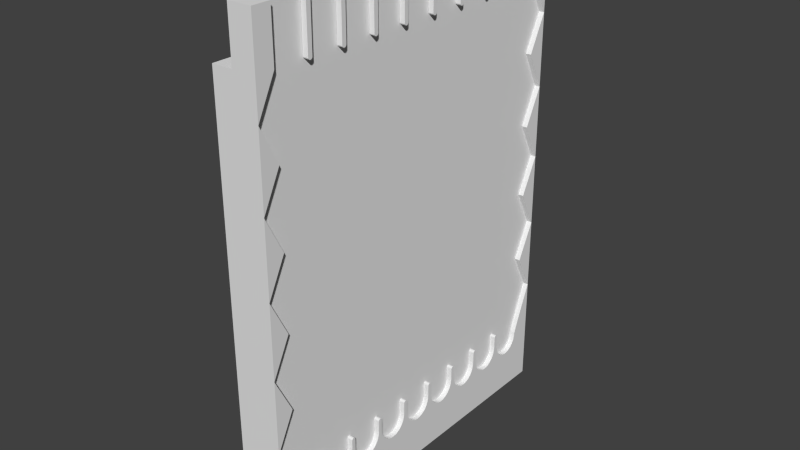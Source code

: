 # Source: PlinkoSansPegs.blend  (saved by Blender 2.73.0; exported with 4.5.12 LTS)
import bpy
from mathutils import Matrix  # noqa: F401  (used for matrix-valued properties, if any)

bpy.ops.wm.read_factory_settings(use_empty=True)
scene = bpy.context.scene
scene.name = 'Scene'

# ---- collections
col_collection_1 = bpy.data.collections.new('Collection 1'); scene.collection.children.link(col_collection_1)

# ---- world
world_world = bpy.data.worlds.new('World'); scene.world = world_world
world_world.color = (0.05088, 0.05088, 0.05088)
world_world.use_sun_shadow = False
world_world.sun_shadow_jitter_overblur = 0.0
world_world.cycles.sampling_method = 'MANUAL'
world_world.cycles.sample_map_resolution = 256

# ---- meshes
me_cube_001 = bpy.data.meshes.new('Cube.001')
me_cube_001.from_pydata([(-1.017, 20.0, -18.33), (0.9826, 20.0, -18.33), (0.9826, 20.0, -22.0), (-1.017, 20.0, -22.0), (-1.017, 20.0, -22.0), (-1.017, 20.0, -14.67), (0.9826, 20.0, -14.67), (1.583, 20.0, -18.33), (1.583, 20.0, -22.0), (-1.017, 18.0, -22.0), (0.9826, 18.0, -22.0), (-1.017, 20.0, -18.33), (-1.017, 18.0, -22.0), (-1.017, 20.0, -11.0), (0.9826, 20.0, -11.0), (1.583, 20.0, -14.67), (1.583, 18.0, -22.0), (1.583, 18.0, -18.33), (-1.017, 16.0, -22.0), (0.9826, 16.0, -22.0), (-1.017, 20.0, -22.0), (-1.017, 18.0, -22.0), (-1.017, 20.0, -14.67), (-1.017, 20.0, -7.333), (0.9826, 20.0, -7.333), (1.583, 20.0, -11.0), (1.583, 18.31, -14.67), (1.583, 16.0, -22.0), (1.583, 16.0, -18.33), (-1.017, 14.0, -22.0), (0.9826, 14.0, -22.0), (-1.017, 16.0, -22.0), (-1.017, 20.0, -18.33), (-1.017, 16.0, -22.0), (-1.017, 20.0, -11.0), (-1.017, 20.0, -3.667), (0.9826, 20.0, -3.667), (1.583, 20.0, -7.333), (0.9826, 18.0, -7.333), (1.583, 18.0, -7.333), (0.9826, 18.31, -14.67), (1.583, 17.77, -16.02), (1.583, 17.73, -16.37), (1.583, 17.63, -16.71), (1.583, 17.47, -17.02), (1.583, 17.25, -17.29), (1.583, 16.98, -17.52), (1.583, 16.68, -17.68), (1.583, 16.34, -17.79), (1.583, 16.0, -17.82), (1.583, 14.0, -22.0), (1.583, 14.0, -18.33), (-1.017, 12.0, -22.0), (0.9826, 12.0, -22.0), (-1.017, 14.0, -22.0), (-3.277, 20.0, -22.0), (-3.277, 20.0, -18.33), (-3.277, 18.0, -22.0), (-3.277, 16.0, -22.0), (-1.017, 20.0, -14.67), (-1.017, 20.0, -7.333), (-1.017, 20.0, -2.402e-07), (0.9826, 20.0, -2.402e-07), (1.583, 20.0, -3.667), (0.9826, 18.0, -11.0), (0.9826, 16.0, -14.67), (1.583, 14.23, -14.89), (1.583, 14.0, -14.89), (1.583, 15.66, -17.79), (1.583, 15.32, -17.68), (1.583, 15.02, -17.52), (1.583, 14.75, -17.29), (1.583, 14.53, -17.02), (1.583, 14.37, -16.71), (1.583, 14.27, -16.37), (1.583, 14.23, -16.02), (1.583, 12.0, -22.0), (1.583, 12.0, -18.33), (-1.017, 10.0, -22.0), (0.9826, 10.0, -22.0), (-1.017, 12.0, -22.0), (-1.017, 14.0, -22.0), (-3.277, 20.0, -14.67), (-3.277, 18.0, -18.33), (-3.277, 14.0, -22.0), (-3.277, 16.0, -18.33), (-1.017, 20.0, -11.0), (-1.017, 20.0, -3.667), (-1.017, 20.0, 3.667), (0.9826, 20.0, 3.667), (1.583, 20.0, -2.402e-07), (0.9826, 18.0, -2.402e-07), (1.583, 18.0, -2.402e-07), (0.9826, 18.0, -3.667), (0.9826, 16.0, -7.333), (0.9826, 16.0, -11.0), (0.9826, 14.23, -14.89), (1.583, 13.77, -14.89), (1.583, 13.77, -16.02), (1.583, 13.73, -16.37), (1.583, 13.63, -16.71), (1.583, 13.47, -17.02), (1.583, 13.25, -17.29), (1.583, 12.98, -17.52), (1.583, 12.68, -17.68), (1.583, 12.34, -17.79), (1.583, 12.0, -17.82), (1.583, 10.0, -22.0), (1.583, 10.0, -18.33), (-1.017, 8.0, -22.0), (0.9826, 8.0, -22.0), (-1.017, 10.0, -22.0), (-1.017, 12.0, -22.0), (-3.277, 20.0, -11.0), (-3.277, 18.0, -14.67), (-3.277, 12.0, -22.0), (-3.277, 14.0, -18.33), (-3.277, 16.0, -14.67), (-1.017, 20.0, -7.333), (-1.017, 20.0, -2.402e-07), (-1.017, 20.0, 7.333), (0.9826, 20.0, 7.333), (1.583, 20.0, 3.667), (0.9826, 16.0, -3.667), (0.9826, 14.0, -7.333), (0.9826, 14.0, -11.0), (0.9826, 12.0, -14.67), (0.9826, 13.77, -14.89), (1.583, 10.23, -14.89), (1.583, 10.0, -14.89), (1.583, 11.66, -17.79), (1.583, 11.32, -17.68), (1.583, 11.02, -17.52), (1.583, 10.75, -17.29), (1.583, 10.53, -17.02), (1.583, 10.37, -16.71), (1.583, 10.27, -16.37), (1.583, 10.23, -16.02), (1.583, 8.0, -22.0), (1.583, 8.0, -18.33), (-1.017, 6.0, -22.0), (0.9826, 6.0, -22.0), (-1.017, 8.0, -22.0), (-1.017, 10.0, -22.0), (-3.277, 20.0, -7.333), (-3.277, 18.0, -11.0), (-3.277, 10.0, -22.0), (-3.277, 12.0, -18.33), (-3.277, 14.0, -14.67), (-3.277, 16.0, -11.0), (-1.017, 20.0, -3.667), (-1.017, 20.0, 3.667), (-1.017, 20.0, 11.0), (0.9826, 20.0, 11.0), (1.583, 20.0, 7.333), (0.9826, 18.0, 7.333), (1.583, 18.0, 7.333), (0.9826, 18.0, 3.667), (0.9826, 16.0, -2.402e-07), (0.9826, 14.0, -3.667), (0.9826, 12.0, -7.333), (0.9826, 12.0, -11.0), (0.9826, 10.23, -14.89), (1.583, 9.766, -14.89), (1.583, 9.766, -16.02), (1.583, 9.732, -16.37), (1.583, 9.632, -16.71), (1.583, 9.469, -17.02), (1.583, 9.249, -17.29), (1.583, 8.981, -17.52), (1.583, 8.676, -17.68), (1.583, 8.345, -17.79), (1.583, 8.0, -17.82), (1.583, 6.0, -22.0), (1.583, 6.0, -18.33), (-1.017, 4.0, -22.0), (0.9826, 4.0, -22.0), (-1.017, 6.0, -22.0), (-1.017, 8.0, -22.0), (-3.277, 20.0, -3.667), (-3.277, 18.0, -7.333), (-3.277, 8.0, -22.0), (-3.277, 10.0, -18.33), (-3.277, 12.0, -14.67), (-3.277, 14.0, -11.0), (-3.277, 16.0, -7.333), (-1.017, 20.0, -2.402e-07), (-1.017, 20.0, 7.333), (-1.017, 20.0, 14.67), (0.9826, 20.0, 14.67), (1.583, 20.0, 11.0), (0.9826, 16.0, 3.667), (0.9826, 14.0, -2.402e-07), (0.9826, 12.0, -3.667), (0.9826, 10.0, -7.333), (0.9826, 10.0, -11.0), (0.9826, 8.0, -14.67), (0.9826, 9.766, -14.89), (1.583, 6.234, -14.89), (1.583, 6.0, -14.89), (1.583, 7.655, -17.79), (1.583, 7.324, -17.68), (1.583, 7.019, -17.52), (1.583, 6.751, -17.29), (1.583, 6.531, -17.02), (1.583, 6.368, -16.71), (1.583, 6.268, -16.37), (1.583, 6.234, -16.02), (1.583, 4.0, -22.0), (1.583, 4.0, -18.33), (-1.017, 2.0, -22.0), (0.9826, 2.0, -22.0), (-1.017, 4.0, -22.0), (-1.017, 6.0, -22.0), (-3.277, 20.0, -2.402e-07), (-3.277, 18.0, -3.667), (-3.277, 6.0, -22.0), (-3.277, 8.0, -18.33), (-3.277, 10.0, -14.67), (-3.277, 12.0, -11.0), (-3.277, 14.0, -7.333), (-3.277, 16.0, -3.667), (-1.017, 20.0, 3.667), (-1.017, 20.0, 11.0), (-1.017, 20.0, 18.33), (0.9826, 20.0, 18.33), (1.583, 20.0, 14.67), (0.9826, 18.0, 14.67), (1.583, 18.0, 14.67), (0.9826, 18.0, 11.0), (0.9826, 16.0, 7.333), (0.9826, 14.0, 3.667), (0.9826, 12.0, -2.402e-07), (0.9826, 10.0, -3.667), (0.9826, 8.0, -7.333), (0.9826, 8.0, -11.0), (0.9826, 6.234, -14.89), (1.583, 5.766, -14.89), (1.583, 5.766, -16.02), (1.583, 5.732, -16.37), (1.583, 5.632, -16.71), (1.583, 5.469, -17.02), (1.583, 5.249, -17.29), (1.583, 4.981, -17.52), (1.583, 4.676, -17.68), (1.583, 4.345, -17.79), (1.583, 4.0, -17.82), (1.583, 2.0, -22.0), (1.583, 2.0, -18.33), (-1.017, -1.286e-06, -22.0), (0.9826, 1.098e-06, -22.0), (-1.017, 2.0, -22.0), (-1.017, 4.0, -22.0), (-3.277, 20.0, 3.667), (-3.277, 18.0, -2.402e-07), (-3.277, 4.0, -22.0), (-3.277, 6.0, -18.33), (-3.277, 8.0, -14.67), (-3.277, 10.0, -11.0), (-3.277, 12.0, -7.333), (-3.277, 14.0, -3.667), (-3.277, 16.0, -2.402e-07), (-1.017, 20.0, 7.333), (-1.017, 20.0, 14.67), (-1.017, 20.0, 22.0), (0.9826, 20.0, 22.0), (1.583, 20.0, 18.33), (0.9826, 16.0, 11.0), (0.9826, 14.0, 7.333), (0.9826, 12.0, 3.667), (0.9826, 10.0, -2.402e-07), (0.9826, 8.0, -3.667), (0.9826, 6.0, -7.333), (0.9826, 6.0, -11.0), (0.9826, 4.0, -14.67), (0.9826, 5.766, -14.89), (1.583, 2.234, -14.89), (1.583, 2.0, -14.89), (1.583, 4.0, -17.82), (1.583, 3.655, -17.79), (1.583, 3.324, -17.68), (1.583, 3.019, -17.52), (1.583, 2.751, -17.29), (1.583, 2.531, -17.02), (1.583, 2.368, -16.71), (1.583, 2.268, -16.37), (1.583, 2.234, -16.02), (1.583, 1.098e-06, -22.0), (1.583, 8.99e-07, -18.33), (-1.017, -2.0, -22.0), (0.9826, -2.0, -22.0), (-1.017, -1.286e-06, -22.0), (-1.017, 2.0, -22.0), (-3.277, 20.0, 7.333), (-3.277, 18.0, 3.667), (-3.277, 2.0, -22.0), (-3.277, 4.0, -18.33), (-3.277, 6.0, -14.67), (-3.277, 8.0, -11.0), (-3.277, 10.0, -7.333), (-3.277, 12.0, -3.667), (-3.277, 14.0, -2.402e-07), (-3.277, 16.0, 3.667), (-1.017, 20.0, 11.0), (-1.017, 20.0, 18.33), (-1.017, 20.0, 27.01), (0.9826, 20.0, 27.01), (1.583, 20.0, 22.0), (0.9826, 18.0, 22.0), (1.583, 18.0, 22.0), (0.9826, 18.0, 18.33), (0.9826, 16.0, 14.67), (0.9826, 14.0, 11.0), (0.9826, 12.0, 7.333), (0.9826, 10.0, 3.667), (0.9826, 8.0, -2.402e-07), (0.9826, 6.0, -3.667), (0.9826, 4.0, -7.333), (0.9826, 4.0, -11.0), (0.9826, 2.234, -14.89), (1.583, 1.766, -14.89), (1.583, 1.766, -16.02), (1.583, 1.732, -16.37), (1.583, 1.632, -16.71), (1.583, 1.469, -17.02), (1.583, 1.249, -17.29), (1.583, 0.9813, -17.52), (1.583, 0.6759, -17.68), (1.583, 0.3446, -17.79), (1.583, 8.712e-07, -17.82), (1.583, -2.0, -22.0), (1.583, -2.0, -18.33), (-1.017, -4.0, -22.0), (0.9826, -4.0, -22.0), (-1.017, -2.0, -22.0), (-1.017, -1.286e-06, -22.0), (-3.277, 20.0, 11.0), (-3.277, 18.0, 7.333), (-3.277, -1.286e-06, -22.0), (-3.277, 2.0, -18.33), (-3.277, 4.0, -14.67), (-3.277, 6.0, -11.0), (-3.277, 8.0, -7.333), (-3.277, 10.0, -3.667), (-3.277, 12.0, -2.402e-07), (-3.277, 14.0, 3.667), (-3.277, 16.0, 7.333), (-1.017, 20.0, 14.67), (-1.017, 20.0, 22.0), (1.583, 20.0, 27.01), (-1.017, 18.0, 22.0), (-1.017, 18.0, 27.01), (0.9826, 18.0, 27.01), (1.583, 18.0, 27.01), (0.9826, 16.0, 18.33), (0.9826, 14.0, 14.67), (0.9826, 12.0, 11.0), (0.9826, 10.0, 7.333), (0.9826, 8.0, 3.667), (0.9826, 6.0, -2.402e-07), (0.9826, 4.0, -3.667), (0.9826, 2.0, -7.333), (0.9826, 2.0, -11.0), (0.9826, 7.004e-07, -14.67), (0.9826, 1.766, -14.89), (1.583, -1.766, -14.89), (1.583, -2.0, -14.89), (1.583, 0.0, -17.82), (1.583, -0.3446, -17.79), (1.583, -0.6759, -17.68), (1.583, -0.9813, -17.52), (1.583, -1.249, -17.29), (1.583, -1.469, -17.02), (1.583, -1.632, -16.71), (1.583, -1.732, -16.37), (1.583, -1.766, -16.02), (1.583, -4.0, -22.0), (1.583, -4.0, -18.33), (-1.017, -6.0, -22.0), (0.9826, -6.0, -22.0), (-1.017, -4.0, -22.0), (-1.017, -2.0, -22.0), (-3.277, 20.0, 14.67), (-3.277, 18.0, 11.0), (-3.277, -2.0, -22.0), (-3.277, -1.088e-06, -18.33), (-3.277, 2.0, -14.67), (-3.277, 4.0, -11.0), (-3.277, 6.0, -7.333), (-3.277, 8.0, -3.667), (-3.277, 10.0, -2.402e-07), (-3.277, 12.0, 3.667), (-3.277, 14.0, 7.333), (-3.277, 16.0, 11.0), (-1.017, 20.0, 18.33), (-1.017, 16.0, 22.0), (-1.017, 16.0, 27.01), (0.9826, 16.0, 27.01), (0.9826, 16.0, 22.0), (0.9826, 14.0, 18.33), (0.9826, 12.0, 14.67), (0.9826, 10.0, 11.0), (0.9826, 8.0, 7.333), (0.9826, 6.0, 3.667), (0.9826, 4.0, -2.402e-07), (0.9826, 2.0, -3.667), (0.9826, 3.03e-07, -7.333), (0.9826, 5.017e-07, -11.0), (0.9826, -1.766, -14.89), (1.583, -2.234, -14.89), (1.583, -2.234, -16.02), (1.583, -2.268, -16.37), (1.583, -2.368, -16.71), (1.583, -2.531, -17.02), (1.583, -2.751, -17.29), (1.583, -3.019, -17.52), (1.583, -3.324, -17.68), (1.583, -3.655, -17.79), (1.583, -4.0, -17.82), (1.583, -6.0, -22.0), (1.583, -6.0, -18.33), (-1.017, -8.0, -22.0), (0.9826, -8.0, -22.0), (-1.017, -6.0, -22.0), (-1.017, -4.0, -22.0), (-3.277, 20.0, 18.33), (-3.277, 18.0, 14.67), (-3.277, -4.0, -22.0), (-3.277, -2.0, -18.33), (-3.277, -8.891e-07, -14.67), (-3.277, 2.0, -11.0), (-3.277, 4.0, -7.333), (-3.277, 6.0, -3.667), (-3.277, 8.0, -2.402e-07), (-3.277, 10.0, 3.667), (-3.277, 12.0, 7.333), (-3.277, 14.0, 11.0), (-3.277, 16.0, 14.67), (-1.017, 18.0, 22.0), (-1.017, 20.0, 22.0), (-1.017, 14.0, 22.0), (-1.017, 14.0, 27.01), (0.9826, 14.0, 27.01), (0.9826, 14.0, 22.0), (0.9826, 12.0, 18.33), (0.9826, 10.0, 14.67), (0.9826, 8.0, 11.0), (0.9826, 6.0, 7.333), (0.9826, 4.0, 3.667), (0.9826, 2.0, -2.402e-07), (0.9826, 1.043e-07, -3.667), (0.9826, -2.0, -7.333), (0.9826, -2.0, -11.0), (0.9826, -4.0, -14.67), (0.9826, -2.234, -14.89), (1.583, -5.766, -14.89), (1.583, -6.0, -14.89), (1.583, -4.0, -17.82), (1.583, -4.345, -17.79), (1.583, -4.676, -17.68), (1.583, -4.981, -17.52), (1.583, -5.249, -17.29), (1.583, -5.469, -17.02), (1.583, -5.632, -16.71), (1.583, -5.732, -16.37), (1.583, -5.766, -16.02), (1.583, -8.0, -22.0), (1.583, -8.0, -18.33), (-1.017, -10.0, -22.0), (0.9826, -10.0, -22.0), (-1.017, -8.0, -22.0), (-1.017, -6.0, -22.0), (-3.277, 20.0, 22.0), (-3.277, 18.0, 18.33), (-3.277, -6.0, -22.0), (-3.277, -4.0, -18.33), (-3.277, -2.0, -14.67), (-3.277, -6.904e-07, -11.0), (-3.277, 2.0, -7.333), (-3.277, 4.0, -3.667), (-3.277, 6.0, -2.402e-07), (-3.277, 8.0, 3.667), (-3.277, 10.0, 7.333), (-3.277, 12.0, 11.0), (-3.277, 14.0, 14.67), (-3.277, 16.0, 18.33), (-1.017, 16.0, 22.0), (-1.017, 12.0, 22.0), (-1.017, 12.0, 27.01), (0.9826, 12.0, 27.01), (0.9826, 12.0, 22.0), (0.9826, 10.0, 18.33), (0.9826, 8.0, 14.67), (0.9826, 6.0, 11.0), (0.9826, 4.0, 7.333), (0.9826, 2.0, 3.667), (0.9826, -9.437e-08, -2.402e-07), (0.9826, -2.0, -3.667), (0.9826, -4.0, -7.333), (0.9826, -4.0, -11.0), (0.9826, -5.766, -14.89), (1.583, -6.234, -14.89), (1.583, -6.234, -16.02), (1.583, -6.268, -16.37), (1.583, -6.368, -16.71), (1.583, -6.531, -17.02), (1.583, -6.751, -17.29), (1.583, -7.019, -17.52), (1.583, -7.324, -17.68), (1.583, -7.655, -17.79), (1.583, -8.0, -17.82), (1.583, -10.0, -22.0), (1.583, -10.0, -18.33), (-1.017, -12.0, -22.0), (0.9826, -12.0, -22.0), (-1.017, -10.0, -22.0), (-1.017, -8.0, -22.0), (-1.017, 18.0, 22.0), (-3.277, 18.0, 22.0), (-3.277, -8.0, -22.0), (-3.277, -6.0, -18.33), (-3.277, -4.0, -14.67), (-3.277, -2.0, -11.0), (-3.277, -4.917e-07, -7.333), (-3.277, 2.0, -3.667), (-3.277, 4.0, -2.402e-07), (-3.277, 6.0, 3.667), (-3.277, 8.0, 7.333), (-3.277, 10.0, 11.0), (-3.277, 12.0, 14.67), (-3.277, 14.0, 18.33), (-3.277, 16.0, 22.0), (-1.017, 14.0, 22.0), (-1.017, 10.0, 22.0), (-1.017, 10.0, 27.01), (0.9826, 10.0, 27.01), (0.9826, 10.0, 22.0), (0.9826, 8.0, 18.33), (0.9826, 6.0, 14.67), (0.9826, 4.0, 11.0), (0.9826, 2.0, 7.333), (0.9826, -2.931e-07, 3.667), (0.9826, -2.0, -2.402e-07), (0.9826, -4.0, -3.667), (0.9826, -6.0, -7.333), (0.9826, -6.0, -11.0), (0.9826, -8.0, -14.67), (0.9826, -6.234, -14.89), (1.583, -9.766, -14.89), (1.583, -10.0, -14.89), (1.583, -8.0, -17.82), (1.583, -8.345, -17.79), (1.583, -8.676, -17.68), (1.583, -8.981, -17.52), (1.583, -9.249, -17.29), (1.583, -9.469, -17.02), (1.583, -9.632, -16.71), (1.583, -9.732, -16.37), (1.583, -9.766, -16.02), (1.583, -12.0, -22.0), (1.583, -12.0, -18.33), (-1.017, -14.0, -22.0), (0.9826, -14.0, -22.0), (-1.017, -12.0, -22.0), (-1.017, -10.0, -22.0), (-1.017, 16.0, 22.0), (-3.277, -10.0, -22.0), (-3.277, -8.0, -18.33), (-3.277, -6.0, -14.67), (-3.277, -4.0, -11.0), (-3.277, -2.0, -7.333), (-3.277, -2.931e-07, -3.667), (-3.277, 2.0, -2.402e-07), (-3.277, 4.0, 3.667), (-3.277, 6.0, 7.333), (-3.277, 8.0, 11.0), (-3.277, 10.0, 14.67), (-3.277, 12.0, 18.33), (-3.277, 14.0, 22.0), (-1.017, 12.0, 22.0), (-1.017, 8.0, 22.0), (-1.017, 8.0, 27.01), (0.9826, 8.0, 27.01), (0.9826, 8.0, 22.0), (0.9826, 6.0, 18.33), (0.9826, 4.0, 14.67), (0.9826, 2.0, 11.0), (0.9826, -4.917e-07, 7.333), (0.9826, -2.0, 3.667), (0.9826, -4.0, -2.402e-07), (0.9826, -6.0, -3.667), (0.9826, -8.0, -7.333), (0.9826, -8.0, -11.0), (0.9826, -9.766, -14.89), (1.583, -10.23, -14.89), (1.583, -10.23, -16.02), (1.583, -10.27, -16.37), (1.583, -10.37, -16.71), (1.583, -10.53, -17.02), (1.583, -10.75, -17.29), (1.583, -11.02, -17.52), (1.583, -11.32, -17.68), (1.583, -11.66, -17.79), (1.583, -12.0, -17.82), (1.583, -14.0, -22.0), (1.583, -14.0, -18.33), (-1.017, -16.0, -22.0), (0.9826, -16.0, -22.0), (-1.017, -14.0, -22.0), (-1.017, -12.0, -22.0), (-1.017, 14.0, 22.0), (-3.277, -12.0, -22.0), (-3.277, -10.0, -18.33), (-3.277, -8.0, -14.67), (-3.277, -6.0, -11.0), (-3.277, -4.0, -7.333), (-3.277, -2.0, -3.667), (-3.277, -9.437e-08, -2.402e-07), (-3.277, 2.0, 3.667), (-3.277, 4.0, 7.333), (-3.277, 6.0, 11.0), (-3.277, 8.0, 14.67), (-3.277, 10.0, 18.33), (-3.277, 12.0, 22.0), (-1.017, 10.0, 22.0), (-1.017, 6.0, 22.0), (-1.017, 6.0, 27.01), (0.9826, 6.0, 27.01), (0.9826, 6.0, 22.0), (0.9826, 4.0, 18.33), (0.9826, 2.0, 14.67), (0.9826, -6.904e-07, 11.0), (0.9826, -2.0, 7.333), (0.9826, -4.0, 3.667), (0.9826, -6.0, -2.402e-07), (0.9826, -8.0, -3.667), (0.9826, -10.0, -7.333), (0.9826, -10.0, -11.0), (0.9826, -12.0, -14.67), (0.9826, -10.23, -14.89), (1.583, -13.77, -14.89), (1.583, -14.0, -14.89), (1.583, -12.0, -17.82), (1.583, -12.34, -17.79), (1.583, -12.68, -17.68), (1.583, -12.98, -17.52), (1.583, -13.25, -17.29), (1.583, -13.47, -17.02), (1.583, -13.63, -16.71), (1.583, -13.73, -16.37), (1.583, -13.77, -16.02), (1.583, -16.0, -22.0), (1.583, -16.0, -18.33), (-1.017, -18.0, -22.0), (0.9826, -18.0, -22.0), (-1.017, -16.0, -22.0), (-1.017, -14.0, -22.0), (-1.017, 12.0, 22.0), (-3.277, -14.0, -22.0), (-3.277, -12.0, -18.33), (-3.277, -10.0, -14.67), (-3.277, -8.0, -11.0), (-3.277, -6.0, -7.333), (-3.277, -4.0, -3.667), (-3.277, -2.0, -2.402e-07), (-3.277, 1.043e-07, 3.667), (-3.277, 2.0, 7.333), (-3.277, 4.0, 11.0), (-3.277, 6.0, 14.67), (-3.277, 8.0, 18.33), (-3.277, 10.0, 22.0), (-1.017, 8.0, 22.0), (-1.017, 4.0, 22.0), (-1.017, 4.0, 27.01), (0.9826, 4.0, 27.01), (0.9826, 4.0, 22.0), (0.9826, 2.0, 18.33), (0.9826, -8.891e-07, 14.67), (0.9826, -2.0, 11.0), (0.9826, -4.0, 7.333), (0.9826, -6.0, 3.667), (0.9826, -8.0, -2.402e-07), (0.9826, -10.0, -3.667), (0.9826, -12.0, -7.333), (0.9826, -12.0, -11.0), (0.9826, -13.77, -14.89), (1.583, -14.23, -14.89), (1.583, -14.23, -16.02), (1.583, -14.27, -16.37), (1.583, -14.37, -16.71), (1.583, -14.53, -17.02), (1.583, -14.75, -17.29), (1.583, -15.02, -17.52), (1.583, -15.32, -17.68), (1.583, -15.66, -17.79), (1.583, -16.0, -17.82), (1.583, -18.0, -22.0), (1.583, -18.0, -18.33), (-1.017, -20.0, -22.0), (0.9826, -20.0, -22.0), (-1.017, -18.0, -22.0), (-1.017, -16.0, -22.0), (-1.017, 10.0, 22.0), (-3.277, -16.0, -22.0), (-3.277, -14.0, -18.33), (-3.277, -12.0, -14.67), (-3.277, -10.0, -11.0), (-3.277, -8.0, -7.333), (-3.277, -6.0, -3.667), (-3.277, -4.0, -2.402e-07), (-3.277, -2.0, 3.667), (-3.277, 3.03e-07, 7.333), (-3.277, 2.0, 11.0), (-3.277, 4.0, 14.67), (-3.277, 6.0, 18.33), (-3.277, 8.0, 22.0), (-1.017, 6.0, 22.0), (-1.017, 2.0, 22.0), (-1.017, 2.0, 27.01), (0.9826, 2.0, 27.01), (0.9826, 2.0, 22.0), (0.9826, -1.088e-06, 18.33), (0.9826, -2.0, 14.67), (0.9826, -4.0, 11.0), (0.9826, -6.0, 7.333), (0.9826, -8.0, 3.667), (0.9826, -10.0, -2.402e-07), (0.9826, -12.0, -3.667), (0.9826, -14.0, -7.333), (0.9826, -14.0, -11.0), (0.9826, -16.0, -14.67), (0.9826, -14.23, -14.88), (1.583, -18.31, -14.67), (1.583, -16.34, -17.79), (1.583, -16.68, -17.68), (1.583, -16.98, -17.52), (1.583, -17.25, -17.29), (1.583, -17.47, -17.02), (1.583, -17.63, -16.71), (1.583, -17.73, -16.37), (1.583, -17.77, -16.02), (1.583, -20.0, -22.0), (1.583, -20.0, -18.33), (0.9826, -20.0, -18.33), (-1.017, -20.0, -18.33), (-1.017, -20.0, -22.0), (-1.017, -18.0, -22.0), (-1.017, 8.0, 22.0), (-3.277, -18.0, -22.0), (-3.277, -16.0, -18.33), (-3.277, -14.0, -14.67), (-3.277, -12.0, -11.0), (-3.277, -10.0, -7.333), (-3.277, -8.0, -3.667), (-3.277, -6.0, -2.402e-07), (-3.277, -4.0, 3.667), (-3.277, -2.0, 7.333), (-3.277, 5.017e-07, 11.0), (-3.277, 2.0, 14.67), (-3.277, 4.0, 18.33), (-3.277, 6.0, 22.0), (-1.017, 4.0, 22.0), (-1.017, 1.098e-06, 22.0), (-1.017, 1.098e-06, 27.01), (0.9826, -1.286e-06, 27.01), (0.9826, -1.286e-06, 22.0), (0.9826, -2.0, 18.33), (0.9826, -4.0, 14.67), (0.9826, -6.0, 11.0), (0.9826, -8.0, 7.333), (0.9826, -10.0, 3.667), (0.9826, -12.0, -2.402e-07), (0.9826, -14.0, -3.667), (0.9826, -16.0, -7.333), (0.9826, -16.0, -11.0), (0.9826, -18.31, -14.67), (1.583, -20.0, -14.67), (0.9826, -20.0, -14.67), (-1.017, -20.0, -14.67), (-1.017, -20.0, -18.33), (-1.017, -20.0, -22.0), (-1.017, 6.0, 22.0), (-3.277, -20.0, -22.0), (-3.277, -18.0, -18.33), (-3.277, -16.0, -14.67), (-3.277, -14.0, -11.0), (-3.277, -12.0, -7.333), (-3.277, -10.0, -3.667), (-3.277, -8.0, -2.402e-07), (-3.277, -6.0, 3.667), (-3.277, -4.0, 7.333), (-3.277, -2.0, 11.0), (-3.277, 7.004e-07, 14.67), (-3.277, 2.0, 18.33), (-3.277, 4.0, 22.0), (-1.017, 2.0, 22.0), (-1.017, -2.0, 22.0), (-1.017, -2.0, 27.01), (0.9826, -2.0, 27.01), (0.9826, -2.0, 22.0), (0.9826, -4.0, 18.33), (0.9826, -6.0, 14.67), (0.9826, -8.0, 11.0), (0.9826, -10.0, 7.333), (0.9826, -12.0, 3.667), (0.9826, -14.0, -2.402e-07), (0.9826, -16.0, -3.667), (0.9826, -18.0, -7.333), (0.9826, -18.0, -11.0), (0.9826, -20.0, -11.0), (1.583, -20.0, -11.0), (-1.017, -20.0, -11.0), (-1.017, -20.0, -14.67), (-1.017, -20.0, -18.33), (-1.017, 4.0, 22.0), (-3.277, -20.0, -18.33), (-3.277, -18.0, -14.67), (-3.277, -16.0, -11.0), (-3.277, -14.0, -7.333), (-3.277, -12.0, -3.667), (-3.277, -10.0, -2.402e-07), (-3.277, -8.0, 3.667), (-3.277, -6.0, 7.333), (-3.277, -4.0, 11.0), (-3.277, -2.0, 14.67), (-3.277, 8.99e-07, 18.33), (-3.277, 2.0, 22.0), (-1.017, 1.098e-06, 22.0), (-1.017, -4.0, 22.0), (-1.017, -4.0, 27.01), (0.9826, -4.0, 27.01), (0.9826, -4.0, 22.0), (0.9826, -6.0, 18.33), (0.9826, -8.0, 14.67), (0.9826, -10.0, 11.0), (0.9826, -12.0, 7.333), (0.9826, -14.0, 3.667), (0.9826, -16.0, -2.402e-07), (0.9826, -18.0, -3.667), (0.9826, -20.0, -7.333), (1.583, -20.0, -7.333), (1.583, -18.0, -7.333), (-1.017, -20.0, -7.333), (-1.017, -20.0, -11.0), (-1.017, -20.0, -14.67), (-1.017, 2.0, 22.0), (-3.277, -20.0, -14.67), (-3.277, -18.0, -11.0), (-3.277, -16.0, -7.333), (-3.277, -14.0, -3.667), (-3.277, -12.0, -2.402e-07), (-3.277, -10.0, 3.667), (-3.277, -8.0, 7.333), (-3.277, -6.0, 11.0), (-3.277, -4.0, 14.67), (-3.277, -2.0, 18.33), (-3.277, 1.098e-06, 22.0), (-1.017, -2.0, 22.0), (-1.017, -6.0, 22.0), (-1.017, -6.0, 27.01), (0.9826, -6.0, 27.01), (0.9826, -6.0, 22.0), (0.9826, -8.0, 18.33), (0.9826, -10.0, 14.67), (0.9826, -12.0, 11.0), (0.9826, -14.0, 7.333), (0.9826, -16.0, 3.667), (0.9826, -18.0, -2.402e-07), (0.9826, -20.0, -3.667), (1.583, -20.0, -3.667), (-1.017, -20.0, -3.667), (-1.017, -20.0, -7.333), (-1.017, -20.0, -11.0), (-1.017, 1.098e-06, 22.0), (-3.277, -20.0, -11.0), (-3.277, -18.0, -7.333), (-3.277, -16.0, -3.667), (-3.277, -14.0, -2.402e-07), (-3.277, -12.0, 3.667), (-3.277, -10.0, 7.333), (-3.277, -8.0, 11.0), (-3.277, -6.0, 14.67), (-3.277, -4.0, 18.33), (-3.277, -2.0, 22.0), (-1.017, -4.0, 22.0), (-1.017, -8.0, 22.0), (-1.017, -8.0, 27.01), (0.9826, -8.0, 27.01), (0.9826, -8.0, 22.0), (0.9826, -10.0, 18.33), (0.9826, -12.0, 14.67), (0.9826, -14.0, 11.0), (0.9826, -16.0, 7.333), (0.9826, -18.0, 3.667), (1.583, -18.0, -2.402e-07), (0.9826, -20.0, -2.402e-07), (1.583, -20.0, -2.402e-07), (-1.017, -20.0, 2.367e-07), (-1.017, -20.0, -3.667), (-1.017, -20.0, -7.333), (-1.017, -2.0, 22.0), (-3.277, -20.0, -7.333), (-3.277, -18.0, -3.667), (-3.277, -16.0, -2.402e-07), (-3.277, -14.0, 3.667), (-3.277, -12.0, 7.333), (-3.277, -10.0, 11.0), (-3.277, -8.0, 14.67), (-3.277, -6.0, 18.33), (-3.277, -4.0, 22.0), (-1.017, -6.0, 22.0), (-1.017, -10.0, 22.0), (-1.017, -10.0, 27.01), (0.9826, -10.0, 27.01), (0.9826, -10.0, 22.0), (0.9826, -12.0, 18.33), (0.9826, -14.0, 14.67), (0.9826, -16.0, 11.0), (0.9826, -18.0, 7.333), (0.9826, -20.0, 3.667), (1.583, -20.0, 3.667), (-1.017, -20.0, 3.667), (-1.017, -20.0, 2.367e-07), (-1.017, -20.0, -3.667), (-1.017, -4.0, 22.0), (-3.277, -20.0, -3.667), (-3.277, -18.0, -2.402e-07), (-3.277, -16.0, 3.667), (-3.277, -14.0, 7.333), (-3.277, -12.0, 11.0), (-3.277, -10.0, 14.67), (-3.277, -8.0, 18.33), (-3.277, -6.0, 22.0), (-1.017, -8.0, 22.0), (-1.017, -12.0, 22.0), (-1.017, -12.0, 27.01), (0.9826, -12.0, 27.01), (0.9826, -12.0, 22.0), (0.9826, -14.0, 18.33), (0.9826, -16.0, 14.67), (0.9826, -18.0, 11.0), (0.9826, -20.0, 7.333), (1.583, -20.0, 7.333), (1.583, -18.0, 7.333), (-1.017, -20.0, 7.333), (-1.017, -20.0, 3.667), (-1.017, -20.0, 2.367e-07), (-1.017, -6.0, 22.0), (-3.277, -20.0, 2.367e-07), (-3.277, -18.0, 3.667), (-3.277, -16.0, 7.333), (-3.277, -14.0, 11.0), (-3.277, -12.0, 14.67), (-3.277, -10.0, 18.33), (-3.277, -8.0, 22.0), (-1.017, -10.0, 22.0), (-1.017, -14.0, 22.0), (-1.017, -14.0, 27.01), (0.9826, -14.0, 27.01), (0.9826, -14.0, 22.0), (0.9826, -16.0, 18.33), (0.9826, -18.0, 14.67), (0.9826, -20.0, 11.0), (1.583, -20.0, 11.0), (-1.017, -20.0, 11.0), (-1.017, -20.0, 7.333), (-1.017, -20.0, 3.667), (-1.017, -8.0, 22.0), (-3.277, -20.0, 3.667), (-3.277, -18.0, 7.333), (-3.277, -16.0, 11.0), (-3.277, -14.0, 14.67), (-3.277, -12.0, 18.33), (-3.277, -10.0, 22.0), (-1.017, -12.0, 22.0), (-1.017, -16.0, 22.0), (-1.017, -16.0, 27.01), (0.9826, -16.0, 27.01), (0.9826, -16.0, 22.0), (0.9826, -18.0, 18.33), (1.583, -18.0, 14.67), (0.9826, -20.0, 14.67), (1.583, -20.0, 14.67), (-1.017, -20.0, 14.67), (-1.017, -20.0, 11.0), (-1.017, -20.0, 7.333), (-1.017, -10.0, 22.0), (-3.277, -20.0, 7.333), (-3.277, -18.0, 11.0), (-3.277, -16.0, 14.67), (-3.277, -14.0, 18.33), (-3.277, -12.0, 22.0), (-1.017, -14.0, 22.0), (-1.017, -18.0, 22.0), (-1.017, -18.0, 27.01), (0.9826, -18.0, 27.01), (0.9826, -18.0, 22.0), (0.9826, -20.0, 18.33), (1.583, -20.0, 18.33), (-1.017, -20.0, 18.33), (-1.017, -20.0, 14.67), (-1.017, -20.0, 11.0), (-1.017, -12.0, 22.0), (-3.277, -20.0, 11.0), (-3.277, -18.0, 14.67), (-3.277, -16.0, 18.33), (-3.277, -14.0, 22.0), (-1.017, -16.0, 22.0), (-1.017, -20.0, 22.0), (-1.017, -20.0, 27.01), (0.9826, -20.0, 27.01), (1.583, -18.0, 22.0), (1.583, -18.0, 27.01), (0.9826, -20.0, 22.0), (1.583, -20.0, 22.0), (-1.017, -20.0, 18.33), (-1.017, -20.0, 14.67), (-1.017, -14.0, 22.0), (-3.277, -20.0, 14.67), (-3.277, -18.0, 18.33), (-3.277, -16.0, 22.0), (-1.017, -18.0, 22.0), (1.583, -20.0, 27.01), (-1.017, -20.0, 22.0), (-1.017, -20.0, 18.33), (-1.017, -16.0, 22.0), (-3.277, -20.0, 18.33), (-3.277, -18.0, 22.0), (-1.017, -20.0, 22.0), (-1.017, -18.0, 22.0), (-3.277, -20.0, 22.0), (1.007, 14.25, 26.59), (1.572, 14.25, 26.59), (1.572, 14.24, 21.96), (1.007, 14.24, 21.96), (1.007, 14.23, 21.92), (1.007, 14.21, 21.88), (1.007, 14.18, 21.85), (1.007, 14.14, 21.82), (1.007, 14.09, 21.8), (1.007, 14.05, 21.78), (1.007, 14.0, 21.78), (1.007, 13.95, 21.78), (1.007, 13.9, 21.8), (1.007, 13.86, 21.82), (1.007, 13.82, 21.85), (1.007, 13.79, 21.88), (1.007, 13.77, 21.92), (1.007, 13.75, 21.96), (1.007, 13.75, 26.59), (1.007, 13.75, 26.64), (1.007, 13.77, 26.68), (1.007, 13.79, 26.72), (1.007, 13.82, 26.76), (1.007, 13.86, 26.78), (1.007, 13.9, 26.8), (1.007, 13.95, 26.82), (1.007, 14.0, 26.82), (1.007, 14.05, 26.82), (1.007, 14.09, 26.8), (1.007, 14.14, 26.78), (1.007, 14.18, 26.76), (1.007, 14.21, 26.72), (1.007, 14.23, 26.68), (1.007, 14.24, 26.64), (1.572, 14.24, 26.64), (1.572, 14.23, 26.68), (1.572, 14.21, 26.72), (1.572, 14.18, 26.76), (1.572, 14.14, 26.78), (1.572, 14.09, 26.8), (1.572, 14.05, 26.82), (1.572, 14.0, 26.82), (1.572, 13.95, 26.82), (1.572, 13.9, 26.8), (1.572, 13.86, 26.78), (1.572, 13.82, 26.76), (1.572, 13.79, 26.72), (1.572, 13.77, 26.68), (1.572, 13.75, 26.64), (1.572, 13.75, 26.59), (1.572, 13.75, 21.96), (1.572, 13.77, 21.92), (1.572, 13.79, 21.88), (1.572, 13.82, 21.85), (1.572, 13.86, 21.82), (1.572, 13.9, 21.8), (1.572, 13.95, 21.78), (1.572, 14.0, 21.78), (1.572, 14.05, 21.78), (1.572, 14.09, 21.8), (1.572, 14.14, 21.82), (1.572, 14.18, 21.85), (1.572, 14.21, 21.88), (1.572, 14.23, 21.92), (1.007, -5.752, 26.59), (1.572, -5.752, 26.59), (1.572, -5.756, 21.96), (1.007, -5.756, 21.96), (1.007, -5.771, 21.92), (1.007, -5.794, 21.88), (1.007, -5.825, 21.85), (1.007, -5.863, 21.82), (1.007, -5.906, 21.8), (1.007, -5.953, 21.78), (1.007, -6.002, 21.78), (1.007, -6.05, 21.78), (1.007, -6.097, 21.8), (1.007, -6.141, 21.82), (1.007, -6.178, 21.85), (1.007, -6.21, 21.88), (1.007, -6.233, 21.92), (1.007, -6.247, 21.96), (1.007, -6.252, 26.59), (1.007, -6.247, 26.64), (1.007, -6.233, 26.68), (1.007, -6.21, 26.72), (1.007, -6.178, 26.76), (1.007, -6.141, 26.78), (1.007, -6.097, 26.8), (1.007, -6.05, 26.82), (1.007, -6.002, 26.82), (1.007, -5.953, 26.82), (1.007, -5.906, 26.8), (1.007, -5.863, 26.78), (1.007, -5.825, 26.76), (1.007, -5.794, 26.72), (1.007, -5.771, 26.68), (1.007, -5.756, 26.64), (1.572, -5.756, 26.64), (1.572, -5.771, 26.68), (1.572, -5.794, 26.72), (1.572, -5.825, 26.76), (1.572, -5.863, 26.78), (1.572, -5.906, 26.8), (1.572, -5.953, 26.82), (1.572, -6.002, 26.82), (1.572, -6.05, 26.82), (1.572, -6.097, 26.8), (1.572, -6.141, 26.78), (1.572, -6.178, 26.76), (1.572, -6.21, 26.72), (1.572, -6.233, 26.68), (1.572, -6.247, 26.64), (1.572, -6.252, 26.59), (1.572, -6.247, 21.96), (1.572, -6.233, 21.92), (1.572, -6.21, 21.88), (1.572, -6.178, 21.85), (1.572, -6.141, 21.82), (1.572, -6.097, 21.8), (1.572, -6.05, 21.78), (1.572, -6.002, 21.78), (1.572, -5.953, 21.78), (1.572, -5.906, 21.8), (1.572, -5.863, 21.82), (1.572, -5.825, 21.85), (1.572, -5.794, 21.88), (1.572, -5.771, 21.92), (1.007, -9.752, 26.59), (1.572, -9.752, 26.59), (1.572, -9.756, 21.96), (1.007, -9.756, 21.96), (1.007, -9.771, 21.92), (1.007, -9.794, 21.88), (1.007, -9.825, 21.85), (1.007, -9.863, 21.82), (1.007, -9.906, 21.8), (1.007, -9.953, 21.78), (1.007, -10.0, 21.78), (1.007, -10.05, 21.78), (1.007, -10.1, 21.8), (1.007, -10.14, 21.82), (1.007, -10.18, 21.85), (1.007, -10.21, 21.88), (1.007, -10.23, 21.92), (1.007, -10.25, 21.96), (1.007, -10.25, 26.59), (1.007, -10.25, 26.64), (1.007, -10.23, 26.68), (1.007, -10.21, 26.72), (1.007, -10.18, 26.76), (1.007, -10.14, 26.78), (1.007, -10.1, 26.8), (1.007, -10.05, 26.82), (1.007, -10.0, 26.82), (1.007, -9.953, 26.82), (1.007, -9.906, 26.8), (1.007, -9.863, 26.78), (1.007, -9.825, 26.76), (1.007, -9.794, 26.72), (1.007, -9.771, 26.68), (1.007, -9.756, 26.64), (1.572, -9.756, 26.64), (1.572, -9.771, 26.68), (1.572, -9.794, 26.72), (1.572, -9.825, 26.76), (1.572, -9.863, 26.78), (1.572, -9.906, 26.8), (1.572, -9.953, 26.82), (1.572, -10.0, 26.82), (1.572, -10.05, 26.82), (1.572, -10.1, 26.8), (1.572, -10.14, 26.78), (1.572, -10.18, 26.76), (1.572, -10.21, 26.72), (1.572, -10.23, 26.68), (1.572, -10.25, 26.64), (1.572, -10.25, 26.59), (1.572, -10.25, 21.96), (1.572, -10.23, 21.92), (1.572, -10.21, 21.88), (1.572, -10.18, 21.85), (1.572, -10.14, 21.82), (1.572, -10.1, 21.8), (1.572, -10.05, 21.78), (1.572, -10.0, 21.78), (1.572, -9.953, 21.78), (1.572, -9.906, 21.8), (1.572, -9.863, 21.82), (1.572, -9.825, 21.85), (1.572, -9.794, 21.88), (1.572, -9.771, 21.92), (1.007, -13.75, 26.59), (1.572, -13.75, 26.59), (1.572, -13.76, 21.96), (1.007, -13.76, 21.96), (1.007, -13.77, 21.92), (1.007, -13.79, 21.88), (1.007, -13.82, 21.85), (1.007, -13.86, 21.82), (1.007, -13.91, 21.8), (1.007, -13.95, 21.78), (1.007, -14.0, 21.78), (1.007, -14.05, 21.78), (1.007, -14.1, 21.8), (1.007, -14.14, 21.82), (1.007, -14.18, 21.85), (1.007, -14.21, 21.88), (1.007, -14.23, 21.92), (1.007, -14.25, 21.96), (1.007, -14.25, 26.59), (1.007, -14.25, 26.64), (1.007, -14.23, 26.68), (1.007, -14.21, 26.72), (1.007, -14.18, 26.76), (1.007, -14.14, 26.78), (1.007, -14.1, 26.8), (1.007, -14.05, 26.82), (1.007, -14.0, 26.82), (1.007, -13.95, 26.82), (1.007, -13.91, 26.8), (1.007, -13.86, 26.78), (1.007, -13.82, 26.76), (1.007, -13.79, 26.72), (1.007, -13.77, 26.68), (1.007, -13.76, 26.64), (1.572, -13.76, 26.64), (1.572, -13.77, 26.68), (1.572, -13.79, 26.72), (1.572, -13.82, 26.76), (1.572, -13.86, 26.78), (1.572, -13.91, 26.8), (1.572, -13.95, 26.82), (1.572, -14.0, 26.82), (1.572, -14.05, 26.82), (1.572, -14.1, 26.8), (1.572, -14.14, 26.78), (1.572, -14.18, 26.76), (1.572, -14.21, 26.72), (1.572, -14.23, 26.68), (1.572, -14.25, 26.64), (1.572, -14.25, 26.59), (1.572, -14.25, 21.96), (1.572, -14.23, 21.92), (1.572, -14.21, 21.88), (1.572, -14.18, 21.85), (1.572, -14.14, 21.82), (1.572, -14.1, 21.8), (1.572, -14.05, 21.78), (1.572, -14.0, 21.78), (1.572, -13.95, 21.78), (1.572, -13.91, 21.8), (1.572, -13.86, 21.82), (1.572, -13.82, 21.85), (1.572, -13.79, 21.88), (1.572, -13.77, 21.92), (1.007, -1.752, 26.59), (1.572, -1.752, 26.59), (1.572, -1.756, 21.96), (1.007, -1.756, 21.96), (1.007, -1.771, 21.92), (1.007, -1.794, 21.88), (1.007, -1.825, 21.85), (1.007, -1.863, 21.82), (1.007, -1.906, 21.8), (1.007, -1.953, 21.78), (1.007, -2.002, 21.78), (1.007, -2.05, 21.78), (1.007, -2.097, 21.8), (1.007, -2.141, 21.82), (1.007, -2.178, 21.85), (1.007, -2.21, 21.88), (1.007, -2.233, 21.92), (1.007, -2.247, 21.96), (1.007, -2.252, 26.59), (1.007, -2.247, 26.64), (1.007, -2.233, 26.68), (1.007, -2.21, 26.72), (1.007, -2.178, 26.76), (1.007, -2.141, 26.78), (1.007, -2.097, 26.8), (1.007, -2.05, 26.82), (1.007, -2.002, 26.82), (1.007, -1.953, 26.82), (1.007, -1.906, 26.8), (1.007, -1.863, 26.78), (1.007, -1.825, 26.76), (1.007, -1.794, 26.72), (1.007, -1.771, 26.68), (1.007, -1.756, 26.64), (1.572, -1.756, 26.64), (1.572, -1.771, 26.68), (1.572, -1.794, 26.72), (1.572, -1.825, 26.76), (1.572, -1.863, 26.78), (1.572, -1.906, 26.8), (1.572, -1.953, 26.82), (1.572, -2.002, 26.82), (1.572, -2.05, 26.82), (1.572, -2.097, 26.8), (1.572, -2.141, 26.78), (1.572, -2.178, 26.76), (1.572, -2.21, 26.72), (1.572, -2.233, 26.68), (1.572, -2.247, 26.64), (1.572, -2.252, 26.59), (1.572, -2.247, 21.96), (1.572, -2.233, 21.92), (1.572, -2.21, 21.88), (1.572, -2.178, 21.85), (1.572, -2.141, 21.82), (1.572, -2.097, 21.8), (1.572, -2.05, 21.78), (1.572, -2.002, 21.78), (1.572, -1.953, 21.78), (1.572, -1.906, 21.8), (1.572, -1.863, 21.82), (1.572, -1.825, 21.85), (1.572, -1.794, 21.88), (1.572, -1.771, 21.92), (1.007, 2.248, 26.59), (1.572, 2.248, 26.59), (1.572, 2.244, 21.96), (1.007, 2.244, 21.96), (1.007, 2.229, 21.92), (1.007, 2.206, 21.88), (1.007, 2.175, 21.85), (1.007, 2.137, 21.82), (1.007, 2.094, 21.8), (1.007, 2.047, 21.78), (1.007, 1.998, 21.78), (1.007, 1.95, 21.78), (1.007, 1.903, 21.8), (1.007, 1.859, 21.82), (1.007, 1.822, 21.85), (1.007, 1.79, 21.88), (1.007, 1.767, 21.92), (1.007, 1.753, 21.96), (1.007, 1.748, 26.59), (1.007, 1.753, 26.64), (1.007, 1.767, 26.68), (1.007, 1.79, 26.72), (1.007, 1.822, 26.76), (1.007, 1.859, 26.78), (1.007, 1.903, 26.8), (1.007, 1.95, 26.82), (1.007, 1.998, 26.82), (1.007, 2.047, 26.82), (1.007, 2.094, 26.8), (1.007, 2.137, 26.78), (1.007, 2.175, 26.76), (1.007, 2.206, 26.72), (1.007, 2.229, 26.68), (1.007, 2.244, 26.64), (1.572, 2.244, 26.64), (1.572, 2.229, 26.68), (1.572, 2.206, 26.72), (1.572, 2.175, 26.76), (1.572, 2.137, 26.78), (1.572, 2.094, 26.8), (1.572, 2.047, 26.82), (1.572, 1.998, 26.82), (1.572, 1.95, 26.82), (1.572, 1.903, 26.8), (1.572, 1.859, 26.78), (1.572, 1.822, 26.76), (1.572, 1.79, 26.72), (1.572, 1.767, 26.68), (1.572, 1.753, 26.64), (1.572, 1.748, 26.59), (1.572, 1.753, 21.96), (1.572, 1.767, 21.92), (1.572, 1.79, 21.88), (1.572, 1.822, 21.85), (1.572, 1.859, 21.82), (1.572, 1.903, 21.8), (1.572, 1.95, 21.78), (1.572, 1.998, 21.78), (1.572, 2.047, 21.78), (1.572, 2.094, 21.8), (1.572, 2.137, 21.82), (1.572, 2.175, 21.85), (1.572, 2.206, 21.88), (1.572, 2.229, 21.92), (1.007, 10.25, 26.59), (1.572, 10.25, 26.59), (1.572, 10.24, 21.96), (1.007, 10.24, 21.96), (1.007, 10.23, 21.92), (1.007, 10.21, 21.88), (1.007, 10.18, 21.85), (1.007, 10.14, 21.82), (1.007, 10.09, 21.8), (1.007, 10.05, 21.78), (1.007, 9.998, 21.78), (1.007, 9.95, 21.78), (1.007, 9.903, 21.8), (1.007, 9.859, 21.82), (1.007, 9.822, 21.85), (1.007, 9.79, 21.88), (1.007, 9.767, 21.92), (1.007, 9.753, 21.96), (1.007, 9.748, 26.59), (1.007, 9.753, 26.64), (1.007, 9.767, 26.68), (1.007, 9.79, 26.72), (1.007, 9.822, 26.76), (1.007, 9.859, 26.78), (1.007, 9.903, 26.8), (1.007, 9.95, 26.82), (1.007, 9.998, 26.82), (1.007, 10.05, 26.82), (1.007, 10.09, 26.8), (1.007, 10.14, 26.78), (1.007, 10.18, 26.76), (1.007, 10.21, 26.72), (1.007, 10.23, 26.68), (1.007, 10.24, 26.64), (1.572, 10.24, 26.64), (1.572, 10.23, 26.68), (1.572, 10.21, 26.72), (1.572, 10.18, 26.76), (1.572, 10.14, 26.78), (1.572, 10.09, 26.8), (1.572, 10.05, 26.82), (1.572, 9.998, 26.82), (1.572, 9.95, 26.82), (1.572, 9.903, 26.8), (1.572, 9.859, 26.78), (1.572, 9.822, 26.76), (1.572, 9.79, 26.72), (1.572, 9.767, 26.68), (1.572, 9.753, 26.64), (1.572, 9.748, 26.59), (1.572, 9.753, 21.96), (1.572, 9.767, 21.92), (1.572, 9.79, 21.88), (1.572, 9.822, 21.85), (1.572, 9.859, 21.82), (1.572, 9.903, 21.8), (1.572, 9.95, 21.78), (1.572, 9.998, 21.78), (1.572, 10.05, 21.78), (1.572, 10.09, 21.8), (1.572, 10.14, 21.82), (1.572, 10.18, 21.85), (1.572, 10.21, 21.88), (1.572, 10.23, 21.92), (1.007, 6.248, 26.59), (1.572, 6.248, 26.59), (1.572, 6.244, 21.96), (1.007, 6.244, 21.96), (1.007, 6.229, 21.92), (1.007, 6.206, 21.88), (1.007, 6.175, 21.85), (1.007, 6.137, 21.82), (1.007, 6.094, 21.8), (1.007, 6.047, 21.78), (1.007, 5.998, 21.78), (1.007, 5.95, 21.78), (1.007, 5.903, 21.8), (1.007, 5.859, 21.82), (1.007, 5.822, 21.85), (1.007, 5.79, 21.88), (1.007, 5.767, 21.92), (1.007, 5.753, 21.96), (1.007, 5.748, 26.59), (1.007, 5.753, 26.64), (1.007, 5.767, 26.68), (1.007, 5.79, 26.72), (1.007, 5.822, 26.76), (1.007, 5.859, 26.78), (1.007, 5.903, 26.8), (1.007, 5.95, 26.82), (1.007, 5.998, 26.82), (1.007, 6.047, 26.82), (1.007, 6.094, 26.8), (1.007, 6.137, 26.78), (1.007, 6.175, 26.76), (1.007, 6.206, 26.72), (1.007, 6.229, 26.68), (1.007, 6.244, 26.64), (1.572, 6.244, 26.64), (1.572, 6.229, 26.68), (1.572, 6.206, 26.72), (1.572, 6.175, 26.76), (1.572, 6.137, 26.78), (1.572, 6.094, 26.8), (1.572, 6.047, 26.82), (1.572, 5.998, 26.82), (1.572, 5.95, 26.82), (1.572, 5.903, 26.8), (1.572, 5.859, 26.78), (1.572, 5.822, 26.76), (1.572, 5.79, 26.72), (1.572, 5.767, 26.68), (1.572, 5.753, 26.64), (1.572, 5.748, 26.59), (1.572, 5.753, 21.96), (1.572, 5.767, 21.92), (1.572, 5.79, 21.88), (1.572, 5.822, 21.85), (1.572, 5.859, 21.82), (1.572, 5.903, 21.8), (1.572, 5.95, 21.78), (1.572, 5.998, 21.78), (1.572, 6.047, 21.78), (1.572, 6.094, 21.8), (1.572, 6.137, 21.82), (1.572, 6.175, 21.85), (1.572, 6.206, 21.88), (1.572, 6.229, 21.92), (1.002, 17.77, -16.02), (1.002, 17.73, -16.37), (1.002, 17.63, -16.71), (1.002, 14.23, -16.02), (1.002, 14.27, -16.37), (1.002, 14.37, -16.71), (1.002, 14.53, -17.02), (1.002, 14.75, -17.29), (1.002, 15.02, -17.52), (1.002, 15.32, -17.68), (1.002, 15.66, -17.79), (1.002, 16.0, -17.82), (1.002, 16.34, -17.79), (1.002, 16.68, -17.68), (1.002, 16.98, -17.52), (1.002, 17.25, -17.29), (1.002, 17.47, -17.02), (1.002, 13.77, -16.02), (1.002, 13.73, -16.37), (1.002, 13.63, -16.71), (1.002, 10.23, -16.02), (1.002, 10.27, -16.37), (1.002, 10.37, -16.71), (1.002, 10.53, -17.02), (1.002, 10.75, -17.29), (1.002, 11.02, -17.52), (1.002, 11.32, -17.68), (1.002, 11.66, -17.79), (1.002, 12.0, -17.82), (1.002, 12.34, -17.79), (1.002, 12.68, -17.68), (1.002, 12.98, -17.52), (1.002, 13.25, -17.29), (1.002, 13.47, -17.02), (1.002, 9.766, -16.02), (1.002, 9.732, -16.37), (1.002, 9.632, -16.71), (1.002, 6.234, -16.02), (1.002, 6.268, -16.37), (1.002, 6.368, -16.71), (1.002, 6.531, -17.02), (1.002, 6.751, -17.29), (1.002, 7.019, -17.52), (1.002, 7.324, -17.68), (1.002, 7.655, -17.79), (1.002, 8.0, -17.82), (1.002, 8.345, -17.79), (1.002, 8.676, -17.68), (1.002, 8.981, -17.52), (1.002, 9.249, -17.29), (1.002, 9.469, -17.02), (1.002, 5.766, -16.02), (1.002, 5.732, -16.37), (1.002, 5.632, -16.71), (1.002, 2.234, -16.02), (1.002, 2.268, -16.37), (1.002, 2.368, -16.71), (1.002, 2.531, -17.02), (1.002, 2.751, -17.29), (1.002, 3.019, -17.52), (1.002, 3.324, -17.68), (1.002, 3.655, -17.79), (1.002, 4.0, -17.82), (1.002, 4.345, -17.79), (1.002, 4.676, -17.68), (1.002, 4.981, -17.52), (1.002, 5.249, -17.29), (1.002, 5.469, -17.02), (1.002, 1.766, -16.02), (1.002, 1.732, -16.37), (1.002, 1.632, -16.71), (1.002, -1.766, -16.02), (1.002, -1.732, -16.37), (1.002, -1.632, -16.71), (1.002, -1.469, -17.02), (1.002, -1.249, -17.29), (1.002, -0.9813, -17.52), (1.002, -0.6759, -17.68), (1.002, -0.3446, -17.79), (1.002, 0.0, -17.82), (1.002, 0.3446, -17.79), (1.002, 0.6759, -17.68), (1.002, 0.9813, -17.52), (1.002, 1.249, -17.29), (1.002, 1.469, -17.02), (1.002, -2.234, -16.02), (1.002, -2.268, -16.37), (1.002, -2.368, -16.71), (1.002, -5.766, -16.02), (1.002, -5.732, -16.37), (1.002, -5.632, -16.71), (1.002, -5.469, -17.02), (1.002, -5.249, -17.29), (1.002, -4.981, -17.52), (1.002, -4.676, -17.68), (1.002, -4.345, -17.79), (1.002, -4.0, -17.82), (1.002, -3.655, -17.79), (1.002, -3.324, -17.68), (1.002, -3.019, -17.52), (1.002, -2.751, -17.29), (1.002, -2.531, -17.02), (1.002, -6.234, -16.02), (1.002, -6.268, -16.37), (1.002, -6.368, -16.71), (1.002, -9.766, -16.02), (1.002, -9.732, -16.37), (1.002, -9.632, -16.71), (1.002, -9.469, -17.02), (1.002, -9.249, -17.29), (1.002, -8.981, -17.52), (1.002, -8.676, -17.68), (1.002, -8.345, -17.79), (1.002, -8.0, -17.82), (1.002, -7.655, -17.79), (1.002, -7.324, -17.68), (1.002, -7.019, -17.52), (1.002, -6.751, -17.29), (1.002, -6.531, -17.02), (1.002, -10.23, -16.02), (1.002, -10.27, -16.37), (1.002, -10.37, -16.71), (1.002, -13.77, -16.02), (1.002, -13.73, -16.37), (1.002, -13.63, -16.71), (1.002, -13.47, -17.02), (1.002, -13.25, -17.29), (1.002, -12.98, -17.52), (1.002, -12.68, -17.68), (1.002, -12.34, -17.79), (1.002, -12.0, -17.82), (1.002, -11.66, -17.79), (1.002, -11.32, -17.68), (1.002, -11.02, -17.52), (1.002, -10.75, -17.29), (1.002, -10.53, -17.02), (1.002, -14.23, -16.02), (1.002, -14.27, -16.37), (1.002, -14.37, -16.71), (1.002, -17.77, -16.02), (1.002, -17.73, -16.37), (1.002, -17.63, -16.71), (1.002, -17.47, -17.02), (1.002, -17.25, -17.29), (1.002, -16.98, -17.52), (1.002, -16.68, -17.68), (1.002, -16.34, -17.79), (1.002, -16.0, -17.82), (1.002, -15.66, -17.79), (1.002, -15.32, -17.68), (1.002, -15.02, -17.52), (1.002, -14.75, -17.29), (1.002, -14.53, -17.02), (1.374, -14.02, -14.62), (0.9826, -14.23, -14.84), (1.583, -14.23, -14.84), (0.9826, -14.22, -14.8), (1.583, -14.22, -14.8), (0.9826, -14.2, -14.76), (1.583, -14.2, -14.76), (0.9826, -14.17, -14.73), (1.583, -14.17, -14.73), (0.9826, -14.13, -14.7), (1.583, -14.13, -14.7), (0.9826, -14.09, -14.68), (1.583, -14.09, -14.68), (0.9826, -14.05, -14.67), (1.583, -14.05, -14.67), (0.9826, -14.0, -14.67), (1.583, -14.0, -14.67), (0.9826, -13.95, -14.67), (1.583, -13.95, -14.67), (0.9826, -13.91, -14.68), (1.583, -13.91, -14.68), (0.9826, -13.87, -14.7), (1.583, -13.87, -14.7), (0.9826, -13.84, -14.73), (1.583, -13.84, -14.73), (0.9826, -13.81, -14.76), (1.583, -13.81, -14.76), (0.9826, -13.78, -14.8), (1.583, -13.78, -14.8), (0.9826, -13.77, -14.84), (1.583, -13.77, -14.84), (0.9826, -10.23, -14.84), (1.583, -10.23, -14.84), (0.9826, -10.22, -14.8), (1.583, -10.22, -14.8), (0.9826, -10.2, -14.76), (1.583, -10.2, -14.76), (0.9826, -10.17, -14.73), (1.583, -10.17, -14.73), (0.9826, -10.13, -14.7), (1.583, -10.13, -14.7), (0.9826, -10.09, -14.68), (1.583, -10.09, -14.68), (0.9826, -10.05, -14.67), (1.583, -10.05, -14.67), (0.9826, -10.0, -14.67), (1.583, -10.0, -14.67), (0.9826, -9.955, -14.67), (1.583, -9.955, -14.67), (0.9826, -9.911, -14.68), (1.583, -9.911, -14.68), (0.9826, -9.871, -14.7), (1.583, -9.871, -14.7), (0.9826, -9.835, -14.73), (1.583, -9.835, -14.73), (0.9826, -9.806, -14.76), (1.583, -9.806, -14.76), (0.9826, -9.785, -14.8), (1.583, -9.785, -14.8), (0.9826, -9.771, -14.84), (1.583, -9.771, -14.84), (0.9826, -6.23, -14.84), (1.583, -6.23, -14.84), (0.9826, -6.217, -14.8), (1.583, -6.217, -14.8), (0.9826, -6.195, -14.76), (1.583, -6.195, -14.76), (0.9826, -6.166, -14.73), (1.583, -6.166, -14.73), (0.9826, -6.131, -14.7), (1.583, -6.131, -14.7), (0.9826, -6.09, -14.68), (1.583, -6.09, -14.68), (0.9826, -6.046, -14.67), (1.583, -6.046, -14.67), (0.9826, -6.001, -14.67), (1.583, -6.001, -14.67), (0.9826, -5.955, -14.67), (1.583, -5.955, -14.67), (0.9826, -5.911, -14.68), (1.583, -5.911, -14.68), (0.9826, -5.871, -14.7), (1.583, -5.871, -14.7), (0.9826, -5.835, -14.73), (1.583, -5.835, -14.73), (0.9826, -5.806, -14.76), (1.583, -5.806, -14.76), (0.9826, -5.785, -14.8), (1.583, -5.785, -14.8), (0.9826, -5.771, -14.84), (1.583, -5.771, -14.84), (0.9826, -2.23, -14.84), (1.583, -2.23, -14.84), (0.9826, -2.217, -14.8), (1.583, -2.217, -14.8), (0.9826, -2.195, -14.76), (1.583, -2.195, -14.76), (0.9826, -2.166, -14.73), (1.583, -2.166, -14.73), (0.9826, -2.131, -14.7), (1.583, -2.131, -14.7), (0.9826, -2.09, -14.68), (1.583, -2.09, -14.68), (0.9826, -2.046, -14.67), (1.583, -2.046, -14.67), (0.9826, -2.001, -14.67), (1.583, -2.001, -14.67), (0.9826, -1.955, -14.67), (1.583, -1.955, -14.67), (0.9826, -1.911, -14.68), (1.583, -1.911, -14.68), (0.9826, -1.871, -14.7), (1.583, -1.871, -14.7), (0.9826, -1.835, -14.73), (1.583, -1.835, -14.73), (0.9826, -1.806, -14.76), (1.583, -1.806, -14.76), (0.9826, -1.785, -14.8), (1.583, -1.785, -14.8), (0.9826, -1.771, -14.84), (1.583, -1.771, -14.84), (0.9826, 1.77, -14.84), (1.583, 1.77, -14.84), (0.9826, 1.783, -14.8), (1.583, 1.783, -14.8), (0.9826, 1.805, -14.76), (1.583, 1.805, -14.76), (0.9826, 1.834, -14.73), (1.583, 1.834, -14.73), (0.9826, 1.869, -14.7), (1.583, 1.869, -14.7), (0.9826, 1.91, -14.68), (1.583, 1.91, -14.68), (0.9826, 1.954, -14.67), (1.583, 1.954, -14.67), (0.9826, 1.999, -14.67), (1.583, 1.999, -14.67), (0.9826, 2.045, -14.67), (1.583, 2.045, -14.67), (0.9826, 2.089, -14.68), (1.583, 2.089, -14.68), (0.9826, 2.129, -14.7), (1.583, 2.129, -14.7), (0.9826, 2.165, -14.73), (1.583, 2.165, -14.73), (0.9826, 2.194, -14.76), (1.583, 2.194, -14.76), (0.9826, 2.215, -14.8), (1.583, 2.215, -14.8), (0.9826, 2.229, -14.84), (1.583, 2.229, -14.84), (0.9826, 5.77, -14.84), (1.583, 5.77, -14.84), (0.9826, 5.783, -14.8), (1.583, 5.783, -14.8), (0.9826, 5.805, -14.76), (1.583, 5.805, -14.76), (0.9826, 5.834, -14.73), (1.583, 5.834, -14.73), (0.9826, 5.869, -14.7), (1.583, 5.869, -14.7), (0.9826, 5.91, -14.68), (1.583, 5.91, -14.68), (0.9826, 5.954, -14.67), (1.583, 5.954, -14.67), (0.9826, 5.999, -14.67), (1.583, 5.999, -14.67), (0.9826, 6.045, -14.67), (1.583, 6.045, -14.67), (0.9826, 6.089, -14.68), (1.583, 6.089, -14.68), (0.9826, 6.129, -14.7), (1.583, 6.129, -14.7), (0.9826, 6.165, -14.73), (1.583, 6.165, -14.73), (0.9826, 6.194, -14.76), (1.583, 6.194, -14.76), (0.9826, 6.215, -14.8), (1.583, 6.215, -14.8), (0.9826, 6.229, -14.84), (1.583, 6.229, -14.84), (0.9243, 10.03, -14.72), (0.9826, 9.77, -14.84), (1.583, 9.77, -14.84), (0.9826, 9.783, -14.8), (1.583, 9.783, -14.8), (0.9826, 9.805, -14.76), (1.583, 9.805, -14.76), (0.9826, 9.834, -14.73), (1.583, 9.834, -14.73), (0.9826, 9.869, -14.7), (1.583, 9.869, -14.7), (0.9826, 9.91, -14.68), (1.583, 9.91, -14.68), (0.9826, 9.954, -14.67), (1.583, 9.954, -14.67), (0.9826, 9.999, -14.67), (1.583, 9.999, -14.67), (0.9826, 10.05, -14.67), (1.583, 10.05, -14.67), (0.9826, 10.09, -14.68), (1.583, 10.09, -14.68), (0.9826, 10.13, -14.7), (1.583, 10.13, -14.7), (0.9826, 10.16, -14.73), (1.583, 10.16, -14.73), (0.9826, 10.19, -14.76), (1.583, 10.19, -14.76), (0.9826, 10.22, -14.8), (1.583, 10.22, -14.8), (0.9826, 10.23, -14.84), (1.583, 10.23, -14.84), (0.9826, 13.77, -14.84), (1.583, 13.77, -14.84), (0.9826, 13.78, -14.8), (1.583, 13.78, -14.8), (0.9826, 13.8, -14.76), (1.583, 13.8, -14.76), (0.9826, 13.83, -14.73), (1.583, 13.83, -14.73), (0.9826, 13.87, -14.7), (1.583, 13.87, -14.7), (0.9826, 13.91, -14.68), (1.583, 13.91, -14.68), (0.9826, 13.95, -14.67), (1.583, 13.95, -14.67), (0.9826, 14.0, -14.67), (1.583, 14.0, -14.67), (0.9826, 14.05, -14.67), (1.583, 14.05, -14.67), (0.9826, 14.09, -14.68), (1.583, 14.09, -14.68), (0.9826, 14.13, -14.7), (1.583, 14.13, -14.7), (0.9826, 14.16, -14.73), (1.583, 14.16, -14.73), (0.9826, 14.19, -14.76), (1.583, 14.19, -14.76), (0.9826, 14.22, -14.8), (1.583, 14.22, -14.8), (0.9826, 14.23, -14.84), (1.583, 14.23, -14.84)], [(162, 1877)], [(0, 1, 2, 3), (3, 4, 11, 0), (5, 6, 1, 0), (2, 1, 7, 8), (9, 3, 2, 10), (4, 3, 9, 12), (13, 14, 6, 5), (1, 6, 15, 7), (10, 2, 8, 16), (7, 17, 16, 8), (18, 9, 10, 19), (4, 20, 32, 11), (12, 21, 20, 4), (22, 5, 0, 11), (5, 22, 34, 13), (23, 24, 14, 13), (6, 14, 25, 15), (15, 26, 17, 7), (19, 10, 16, 27), (17, 28, 27, 16), (29, 18, 19, 30), (18, 31, 12, 9), (21, 12, 31, 33), (11, 32, 59, 22), (13, 34, 60, 23), (35, 36, 24, 23), (14, 24, 37, 25), (38, 14, 25, 39), (14, 40, 26, 25), (15, 25, 26), (30, 19, 27, 50), (28, 51, 50, 27), (52, 29, 30, 53), (29, 54, 31, 18), (32, 20, 55, 56), (20, 21, 57, 55), (21, 33, 58, 57), (22, 59, 86, 34), (23, 60, 87, 35), (61, 62, 36, 35), (24, 36, 63, 37), (37, 39, 25), (36, 38, 39, 63), (38, 64, 14), (14, 64, 40), (66, 67, 51, 28, 49, 68, 69, 70, 71, 72, 73, 74, 75), (53, 30, 50, 76), (51, 77, 76, 50), (78, 52, 53, 79), (54, 29, 52, 80), (33, 31, 54, 81), (59, 32, 56, 82), (83, 56, 55, 57), (33, 81, 84, 58), (85, 83, 57, 58), (34, 86, 118, 60), (35, 87, 119, 61), (88, 89, 62, 61), (36, 62, 90, 63), (91, 36, 63, 92), (37, 63, 39), (36, 93, 38), (38, 94, 95, 64), (64, 95, 65, 40), (67, 97, 98, 99, 100, 101, 102, 103, 104, 105, 106, 77, 51), (79, 53, 76, 107), (77, 108, 107, 76), (109, 78, 79, 110), (78, 111, 80, 52), (80, 112, 81, 54), (86, 59, 82, 113), (114, 82, 56, 83), (81, 112, 115, 84), (116, 85, 58, 84), (117, 114, 83, 85), (60, 118, 150, 87), (61, 119, 151, 88), (120, 121, 89, 88), (62, 89, 122, 90), (90, 92, 63), (89, 91, 92, 122), (91, 93, 36), (93, 123, 94, 38), (94, 124, 125, 95), (128, 129, 108, 77, 106, 130, 131, 132, 133, 134, 135, 136, 137), (110, 79, 107, 138), (108, 139, 138, 107), (140, 109, 110, 141), (109, 142, 111, 78), (112, 80, 111, 143), (118, 86, 113, 144), (145, 113, 82, 114), (112, 143, 146, 115), (147, 116, 84, 115), (148, 117, 85, 116), (149, 145, 114, 117), (87, 150, 186, 119), (88, 151, 187, 120), (152, 153, 121, 120), (89, 121, 154, 122), (155, 89, 122, 156), (90, 122, 92), (89, 157, 91), (91, 158, 123, 93), (123, 159, 124, 94), (124, 160, 161, 125), (129, 163, 164, 165, 166, 167, 168, 169, 170, 171, 172, 139, 108), (141, 110, 138, 173), (139, 174, 173, 138), (175, 140, 141, 176), (140, 177, 142, 109), (143, 111, 142, 178), (150, 118, 144, 179), (180, 144, 113, 145), (143, 178, 181, 146), (182, 147, 115, 146), (183, 148, 116, 147), (184, 149, 117, 148), (185, 180, 145, 149), (119, 186, 222, 151), (120, 187, 223, 152), (188, 189, 153, 152), (121, 153, 190, 154), (154, 156, 122), (153, 155, 156, 190), (155, 157, 89), (157, 191, 158, 91), (158, 192, 159, 123), (159, 193, 160, 124), (160, 194, 195, 161), (1577, 197, 196, 236, 1580, 1581, 1582, 1583, 1584, 1585, 1586, 1587, 1588, 1589, 1590, 1591, 1592, 1593, 1579, 1578), (198, 199, 174, 139, 172, 200, 201, 202, 203, 204, 205, 206, 207), (176, 141, 173, 208), (174, 209, 208, 173), (210, 175, 176, 211), (177, 140, 175, 212), (177, 213, 178, 142), (186, 150, 179, 214), (215, 179, 144, 180), (178, 213, 216, 181), (217, 182, 146, 181), (218, 183, 147, 182), (219, 184, 148, 183), (220, 185, 149, 184), (221, 215, 180, 185), (151, 222, 262, 187), (152, 223, 263, 188), (224, 225, 189, 188), (153, 189, 226, 190), (227, 153, 190, 228), (154, 190, 156), (153, 229, 155), (155, 230, 191, 157), (191, 231, 192, 158), (192, 232, 193, 159), (193, 233, 194, 160), (194, 234, 235, 195), (1594, 275, 274, 319, 1597, 1598, 1599, 1600, 1601, 1602, 1603, 1604, 1605, 1606, 1607, 1608, 1609, 1610, 1596, 1595), (199, 237, 238, 239, 240, 241, 242, 243, 244, 245, 246, 209, 174), (211, 176, 208, 247), (209, 248, 247, 208), (249, 210, 211, 250), (212, 175, 210, 251), (212, 252, 213, 177), (222, 186, 214, 253), (254, 214, 179, 215), (213, 252, 255, 216), (256, 217, 181, 216), (257, 218, 182, 217), (258, 219, 183, 218), (259, 220, 184, 219), (260, 221, 185, 220), (261, 254, 215, 221), (187, 262, 303, 223), (188, 263, 304, 224), (264, 265, 225, 224), (189, 225, 266, 226), (226, 228, 190), (225, 227, 228, 266), (227, 229, 153), (229, 267, 230, 155), (230, 268, 231, 191), (231, 269, 232, 192), (232, 270, 233, 193), (233, 271, 234, 194), (234, 272, 273, 235), (276, 277, 248, 209, 246, 278, 279, 280, 281, 282, 283, 284, 285, 286), (250, 211, 247, 287), (248, 288, 287, 247), (289, 249, 250, 290), (249, 291, 251, 210), (252, 212, 251, 292), (262, 222, 253, 293), (294, 253, 214, 254), (252, 292, 295, 255), (296, 256, 216, 255), (297, 257, 217, 256), (298, 258, 218, 257), (299, 259, 219, 258), (300, 260, 220, 259), (301, 261, 221, 260), (302, 294, 254, 261), (223, 303, 347, 263), (224, 304, 348, 264), (265, 264, 305, 306), (225, 265, 307, 266), (308, 225, 266, 309), (226, 266, 228), (225, 310, 227), (227, 311, 267, 229), (267, 312, 268, 230), (268, 313, 269, 231), (269, 314, 270, 232), (270, 315, 271, 233), (271, 316, 272, 234), (272, 317, 318, 273), (277, 320, 321, 322, 323, 324, 325, 326, 327, 328, 329, 288, 248), (290, 250, 287, 330), (288, 331, 330, 287), (332, 289, 290, 333), (291, 249, 289, 334), (291, 335, 292, 251), (303, 262, 293, 336), (337, 293, 253, 294), (292, 335, 338, 295), (339, 296, 255, 295), (340, 297, 256, 296), (341, 298, 257, 297), (342, 299, 258, 298), (343, 300, 259, 299), (344, 301, 260, 300), (345, 302, 261, 301), (346, 337, 294, 302), (307, 265, 306, 349), (264, 350, 351, 305), (352, 306, 305, 351), (307, 309, 266), (308, 309, 353, 352), (308, 310, 225), (310, 354, 311, 227), (311, 355, 312, 267), (312, 356, 313, 268), (313, 357, 314, 269), (314, 358, 315, 270), (315, 359, 316, 271), (316, 360, 317, 272), (317, 361, 362, 318), (1611, 364, 363, 408, 1614, 1615, 1616, 1617, 1618, 1619, 1620, 1621, 1622, 1623, 1624, 1625, 1626, 1627, 1613, 1612), (365, 366, 331, 288, 329, 367, 368, 369, 370, 371, 372, 373, 374, 375), (333, 290, 330, 376), (331, 377, 376, 330), (378, 332, 333, 379), (332, 380, 334, 289), (334, 381, 335, 291), (347, 303, 336, 382), (383, 336, 293, 337), (335, 381, 384, 338), (385, 339, 295, 338), (386, 340, 296, 339), (387, 341, 297, 340), (388, 342, 298, 341), (389, 343, 299, 342), (390, 344, 300, 343), (391, 345, 301, 344), (392, 346, 302, 345), (393, 383, 337, 346), (394, 304, 263, 347), (264, 348, 438, 350), (304, 394, 439, 348), (309, 307, 349, 353), (306, 352, 353, 349), (350, 395, 396, 351), (397, 352, 351, 396), (398, 308, 352, 397), (308, 398, 354, 310), (354, 399, 355, 311), (355, 400, 356, 312), (356, 401, 357, 313), (357, 402, 358, 314), (358, 403, 359, 315), (359, 404, 360, 316), (360, 405, 361, 317), (361, 406, 407, 362), (366, 409, 410, 411, 412, 413, 414, 415, 416, 417, 418, 377, 331), (379, 333, 376, 419), (377, 420, 419, 376), (421, 378, 379, 422), (380, 332, 378, 423), (381, 334, 380, 424), (394, 347, 382, 425), (426, 382, 336, 383), (381, 424, 427, 384), (428, 385, 338, 384), (429, 386, 339, 385), (430, 387, 340, 386), (431, 388, 341, 387), (432, 389, 342, 388), (433, 390, 343, 389), (434, 391, 344, 390), (435, 392, 345, 391), (436, 393, 346, 392), (437, 426, 383, 393), (350, 438, 486, 395), (395, 440, 441, 396), (442, 397, 396, 441), (443, 398, 397, 442), (398, 443, 399, 354), (399, 444, 400, 355), (400, 445, 401, 356), (401, 446, 402, 357), (402, 447, 403, 358), (403, 448, 404, 359), (404, 449, 405, 360), (405, 450, 406, 361), (406, 451, 452, 407), (455, 456, 420, 377, 418, 457, 458, 459, 460, 461, 462, 463, 464, 465), (422, 379, 419, 466), (420, 467, 466, 419), (468, 421, 422, 469), (423, 378, 421, 470), (423, 471, 424, 380), (439, 394, 425, 472), (473, 425, 382, 426), (424, 471, 474, 427), (475, 428, 384, 427), (476, 429, 385, 428), (477, 430, 386, 429), (478, 431, 387, 430), (479, 432, 388, 431), (480, 433, 389, 432), (481, 434, 390, 433), (482, 435, 391, 434), (483, 436, 392, 435), (484, 437, 393, 436), (485, 473, 426, 437), (348, 439, 517, 438), (395, 486, 532, 440), (440, 487, 488, 441), (489, 442, 441, 488), (490, 443, 442, 489), (443, 490, 444, 399), (444, 491, 445, 400), (445, 492, 446, 401), (446, 493, 447, 402), (447, 494, 448, 403), (448, 495, 449, 404), (449, 496, 450, 405), (450, 497, 451, 406), (451, 498, 499, 452), (456, 501, 502, 503, 504, 505, 506, 507, 508, 509, 510, 467, 420), (469, 422, 466, 511), (467, 512, 511, 466), (513, 468, 469, 514), (468, 515, 470, 421), (470, 516, 471, 423), (517, 439, 472, 518), (518, 472, 425, 473), (471, 516, 519, 474), (520, 475, 427, 474), (521, 476, 428, 475), (522, 477, 429, 476), (523, 478, 430, 477), (524, 479, 431, 478), (525, 480, 432, 479), (526, 481, 433, 480), (527, 482, 434, 481), (528, 483, 435, 482), (529, 484, 436, 483), (530, 485, 437, 484), (531, 518, 473, 485), (438, 517, 565, 486), (440, 532, 579, 487), (487, 533, 534, 488), (535, 489, 488, 534), (536, 490, 489, 535), (490, 536, 491, 444), (491, 537, 492, 445), (492, 538, 493, 446), (493, 539, 494, 447), (494, 540, 495, 448), (495, 541, 496, 449), (496, 542, 497, 450), (497, 543, 498, 451), (498, 544, 545, 499), (1645, 547, 546, 593, 1648, 1649, 1650, 1651, 1652, 1653, 1654, 1655, 1656, 1657, 1658, 1659, 1660, 1661, 1647, 1646), (548, 549, 512, 467, 510, 550, 551, 552, 553, 554, 555, 556, 557, 558), (514, 469, 511, 559), (512, 560, 559, 511), (561, 513, 514, 562), (513, 563, 515, 468), (516, 470, 515, 564), (565, 517, 518, 531), (516, 564, 566, 519), (567, 520, 474, 519), (568, 521, 475, 520), (569, 522, 476, 521), (570, 523, 477, 522), (571, 524, 478, 523), (572, 525, 479, 524), (573, 526, 480, 525), (574, 527, 481, 526), (575, 528, 482, 527), (576, 529, 483, 528), (577, 530, 484, 529), (578, 531, 485, 530), (486, 565, 610, 532), (487, 579, 624, 533), (533, 580, 581, 534), (582, 535, 534, 581), (583, 536, 535, 582), (536, 583, 537, 491), (537, 584, 538, 492), (538, 585, 539, 493), (539, 586, 540, 494), (540, 587, 541, 495), (541, 588, 542, 496), (542, 589, 543, 497), (543, 590, 544, 498), (544, 591, 592, 545), (407, 452, 408, 363), (549, 594, 595, 596, 597, 598, 599, 600, 601, 602, 603, 560, 512), (562, 514, 559, 604), (560, 605, 604, 559), (606, 561, 562, 607), (561, 608, 563, 513), (564, 515, 563, 609), (610, 565, 531, 578), (564, 609, 611, 566), (612, 567, 519, 566), (613, 568, 520, 567), (614, 569, 521, 568), (615, 570, 522, 569), (616, 571, 523, 570), (617, 572, 524, 571), (618, 573, 525, 572), (619, 574, 526, 573), (620, 575, 527, 574), (621, 576, 528, 575), (622, 577, 529, 576), (623, 578, 530, 577), (532, 610, 657, 579), (533, 624, 671, 580), (580, 625, 626, 581), (627, 582, 581, 626), (628, 583, 582, 627), (583, 628, 584, 537), (584, 629, 585, 538), (585, 630, 586, 539), (586, 631, 587, 540), (587, 632, 588, 541), (588, 633, 589, 542), (589, 634, 590, 543), (590, 635, 591, 544), (591, 636, 637, 592), (1662, 639, 638, 685, 1665, 1666, 1667, 1668, 1669, 1670, 1671, 1672, 1673, 1674, 1675, 1676, 1677, 1678, 1664, 1663), (640, 641, 605, 560, 603, 642, 643, 644, 645, 646, 647, 648, 649, 650), (607, 562, 604, 651), (605, 652, 651, 604), (653, 606, 607, 654), (606, 655, 608, 561), (608, 656, 609, 563), (657, 610, 578, 623), (609, 656, 658, 611), (659, 612, 566, 611), (660, 613, 567, 612), (661, 614, 568, 613), (662, 615, 569, 614), (663, 616, 570, 615), (664, 617, 571, 616), (665, 618, 572, 617), (666, 619, 573, 618), (667, 620, 574, 619), (668, 621, 575, 620), (669, 622, 576, 621), (670, 623, 577, 622), (579, 657, 702, 624), (580, 671, 716, 625), (625, 672, 673, 626), (674, 627, 626, 673), (675, 628, 627, 674), (628, 675, 629, 584), (629, 676, 630, 585), (630, 677, 631, 586), (631, 678, 632, 587), (632, 679, 633, 588), (633, 680, 634, 589), (634, 681, 635, 590), (635, 682, 636, 591), (636, 683, 684, 637), (499, 545, 500, 453), (641, 686, 687, 688, 689, 690, 691, 692, 693, 694, 695, 652, 605), (654, 607, 651, 696), (652, 697, 696, 651), (698, 653, 654, 699), (653, 700, 655, 606), (655, 701, 656, 608), (702, 657, 623, 670), (656, 701, 703, 658), (704, 659, 611, 658), (705, 660, 612, 659), (706, 661, 613, 660), (707, 662, 614, 661), (708, 663, 615, 662), (709, 664, 616, 663), (710, 665, 617, 664), (711, 666, 618, 665), (712, 667, 619, 666), (713, 668, 620, 667), (714, 669, 621, 668), (715, 670, 622, 669), (624, 702, 747, 671), (625, 716, 761, 672), (672, 717, 718, 673), (719, 674, 673, 718), (720, 675, 674, 719), (675, 720, 676, 629), (676, 721, 677, 630), (677, 722, 678, 631), (678, 723, 679, 632), (679, 724, 680, 633), (680, 725, 681, 634), (681, 726, 682, 635), (682, 727, 683, 636), (683, 728, 729, 684), (592, 637, 593, 546), (1682, 775, 732, 740), (545, 592, 546, 547), (699, 654, 696, 741), (697, 742, 741, 696), (743, 744, 698, 699), (698, 745, 700, 653), (700, 746, 701, 655), (747, 702, 670, 715), (701, 746, 748, 703), (749, 704, 658, 703), (750, 705, 659, 704), (751, 706, 660, 705), (752, 707, 661, 706), (753, 708, 662, 707), (754, 709, 663, 708), (755, 710, 664, 709), (756, 711, 665, 710), (757, 712, 666, 711), (758, 713, 667, 712), (759, 714, 668, 713), (760, 715, 669, 714), (671, 747, 781, 716), (672, 761, 795, 717), (717, 762, 763, 718), (764, 719, 718, 763), (765, 720, 719, 764), (720, 765, 721, 676), (721, 766, 722, 677), (722, 767, 723, 678), (723, 768, 724, 679), (724, 769, 725, 680), (725, 770, 726, 681), (726, 771, 727, 682), (727, 772, 728, 683), (728, 773, 774, 729), (637, 684, 638, 639), (743, 699, 741, 742), (777, 778, 744, 743), (744, 779, 745, 698), (745, 780, 746, 700), (781, 747, 715, 760), (746, 780, 782, 748), (783, 749, 703, 748), (784, 750, 704, 749), (785, 751, 705, 750), (786, 752, 706, 751), (787, 753, 707, 752), (788, 754, 708, 753), (789, 755, 709, 754), (790, 756, 710, 755), (791, 757, 711, 756), (792, 758, 712, 757), (793, 759, 713, 758), (794, 760, 714, 759), (716, 781, 814, 761), (717, 795, 827, 762), (762, 796, 797, 763), (798, 764, 763, 797), (799, 765, 764, 798), (765, 799, 766, 721), (766, 800, 767, 722), (767, 801, 768, 723), (768, 802, 769, 724), (769, 803, 770, 725), (770, 804, 771, 726), (771, 805, 772, 727), (772, 806, 773, 728), (773, 807, 808, 774), (774, 808, 775, 730), (684, 729, 685, 638), (777, 743, 742, 776), (809, 811, 778, 777), (779, 744, 778, 812), (779, 813, 780, 745), (814, 781, 760, 794), (780, 813, 815, 782), (815, 783, 748, 782), (816, 784, 749, 783), (817, 785, 750, 784), (818, 786, 751, 785), (819, 787, 752, 786), (820, 788, 753, 787), (821, 789, 754, 788), (822, 790, 755, 789), (823, 791, 756, 790), (824, 792, 757, 791), (825, 793, 758, 792), (826, 794, 759, 793), (761, 814, 845, 795), (762, 827, 857, 796), (796, 828, 829, 797), (830, 798, 797, 829), (831, 799, 798, 830), (799, 831, 800, 766), (800, 832, 801, 767), (801, 833, 802, 768), (802, 834, 803, 769), (803, 835, 804, 770), (804, 836, 805, 771), (805, 837, 806, 772), (806, 838, 807, 773), (808, 807, 809), (808, 809, 775), (839, 809, 810, 840), (809, 777, 776, 810), (809, 807, 841, 810), (839, 842, 811, 809), (811, 843, 812, 778), (813, 779, 812, 844), (845, 814, 794, 826), (813, 844, 846, 815), (846, 816, 783, 815), (847, 817, 784, 816), (848, 818, 785, 817), (849, 819, 786, 818), (850, 820, 787, 819), (851, 821, 788, 820), (852, 822, 789, 821), (853, 823, 790, 822), (854, 824, 791, 823), (855, 825, 792, 824), (856, 826, 793, 825), (795, 845, 873, 827), (796, 857, 884, 828), (828, 858, 859, 829), (860, 830, 829, 859), (861, 831, 830, 860), (831, 861, 832, 800), (832, 862, 833, 801), (833, 863, 834, 802), (834, 864, 835, 803), (835, 865, 836, 804), (836, 866, 837, 805), (837, 867, 838, 806), (838, 868, 807), (868, 839, 840, 869), (841, 840, 810), (807, 868, 869, 841), (868, 870, 842, 839), (842, 871, 843, 811), (843, 872, 844, 812), (873, 845, 826, 856), (844, 872, 874, 846), (874, 847, 816, 846), (875, 848, 817, 847), (876, 849, 818, 848), (877, 850, 819, 849), (878, 851, 820, 850), (879, 852, 821, 851), (880, 853, 822, 852), (881, 854, 823, 853), (882, 855, 824, 854), (883, 856, 825, 855), (827, 873, 900, 857), (828, 884, 910, 858), (858, 885, 886, 859), (887, 860, 859, 886), (888, 861, 860, 887), (861, 888, 862, 832), (862, 889, 863, 833), (863, 890, 864, 834), (864, 891, 865, 835), (865, 892, 866, 836), (866, 893, 867, 837), (838, 867, 868), (868, 867, 894, 869), (895, 868, 869, 896), (869, 840, 841), (895, 897, 870, 868), (871, 842, 870, 898), (872, 843, 871, 899), (900, 873, 856, 883), (872, 899, 901, 874), (901, 875, 847, 874), (902, 876, 848, 875), (903, 877, 849, 876), (904, 878, 850, 877), (905, 879, 851, 878), (906, 880, 852, 879), (907, 881, 853, 880), (908, 882, 854, 881), (909, 883, 855, 882), (857, 900, 924, 884), (858, 910, 933, 885), (885, 911, 912, 886), (913, 887, 886, 912), (914, 888, 887, 913), (888, 914, 889, 862), (889, 915, 890, 863), (890, 916, 891, 864), (891, 917, 892, 865), (892, 918, 893, 866), (893, 919, 867), (867, 919, 920, 894), (894, 896, 869), (919, 895, 896, 920), (919, 921, 897, 895), (898, 870, 897, 922), (898, 923, 899, 871), (924, 900, 883, 909), (899, 923, 925, 901), (925, 902, 875, 901), (926, 903, 876, 902), (927, 904, 877, 903), (928, 905, 878, 904), (929, 906, 879, 905), (930, 907, 880, 906), (931, 908, 881, 907), (932, 909, 882, 908), (884, 924, 947, 910), (885, 933, 955, 911), (911, 934, 935, 912), (936, 913, 912, 935), (937, 914, 913, 936), (914, 937, 915, 889), (915, 938, 916, 890), (916, 939, 917, 891), (917, 940, 918, 892), (893, 918, 919), (941, 919, 920, 942), (919, 918, 943, 920), (920, 896, 894), (941, 944, 921, 919), (921, 945, 922, 897), (922, 946, 923, 898), (947, 924, 909, 932), (923, 946, 948, 925), (948, 926, 902, 925), (949, 927, 903, 926), (950, 928, 904, 927), (951, 929, 905, 928), (952, 930, 906, 929), (953, 931, 907, 930), (954, 932, 908, 931), (910, 947, 967, 933), (911, 955, 974, 934), (934, 956, 957, 935), (958, 936, 935, 957), (959, 937, 936, 958), (937, 959, 938, 915), (938, 960, 939, 916), (939, 961, 940, 917), (940, 962, 918), (962, 941, 942, 963), (943, 942, 920), (918, 962, 963, 943), (962, 964, 944, 941), (944, 965, 945, 921), (945, 966, 946, 922), (967, 947, 932, 954), (946, 966, 968, 948), (968, 949, 926, 948), (969, 950, 927, 949), (970, 951, 928, 950), (971, 952, 929, 951), (972, 953, 930, 952), (973, 954, 931, 953), (933, 967, 986, 955), (934, 974, 992, 956), (956, 975, 976, 957), (977, 958, 957, 976), (978, 959, 958, 977), (959, 978, 960, 938), (960, 979, 961, 939), (940, 961, 962), (962, 961, 980, 963), (981, 962, 963, 982), (963, 942, 943), (981, 983, 964, 962), (965, 944, 964, 984), (965, 985, 966, 945), (986, 967, 954, 973), (966, 985, 987, 968), (987, 969, 949, 968), (988, 970, 950, 969), (989, 971, 951, 970), (990, 972, 952, 971), (991, 973, 953, 972), (955, 986, 1002, 974), (956, 992, 1007, 975), (975, 993, 994, 976), (995, 977, 976, 994), (996, 978, 977, 995), (978, 996, 979, 960), (979, 997, 961), (961, 997, 998, 980), (980, 982, 963), (997, 981, 982, 998), (997, 999, 983, 981), (983, 1000, 984, 964), (985, 965, 984, 1001), (1002, 986, 973, 991), (985, 1001, 1003, 987), (1003, 988, 969, 987), (1004, 989, 970, 988), (1005, 990, 971, 989), (1006, 991, 972, 990), (974, 1002, 1017, 992), (975, 1007, 1021, 993), (993, 1008, 1009, 994), (1010, 995, 994, 1009), (1011, 996, 995, 1012), (979, 996, 997), (1013, 997, 998, 1014), (997, 996, 1011, 998), (998, 982, 980), (1013, 1008, 999, 997), (1000, 983, 999, 1015), (1000, 1016, 1001, 984), (1017, 1002, 991, 1006), (1001, 1016, 1018, 1003), (1018, 1004, 988, 1003), (1019, 1005, 989, 1004), (1020, 1006, 990, 1005), (993, 1021, 1023, 1008), (1008, 1013, 1010, 1009), (995, 1010, 1022, 1012), (1014, 1011, 1012, 1022), (1013, 1014, 1022, 1010), (1011, 1014, 998), (1008, 1023, 1015, 999), (1015, 1024, 1016, 1000), (1025, 1017, 1006, 1020), (1016, 1024, 1026, 1018), (1026, 1019, 1004, 1018), (1027, 1020, 1005, 1019), (1025, 1007, 992, 1017), (1007, 1025, 1029, 1021), (1023, 1028, 1024, 1015), (1029, 1025, 1020, 1027), (1024, 1028, 1030, 1026), (1030, 1027, 1019, 1026), (1028, 1023, 1021, 1029), (1028, 1029, 1027, 1030), (42, 41, 1543, 1544), (43, 42, 1544, 1545), (41, 26, 40, 1543), (44, 43, 1545, 1559), (45, 44, 1559, 1558), (46, 45, 1558, 1557), (47, 46, 1557, 1556), (48, 47, 1556, 1555), (49, 48, 1555, 1554), (68, 49, 1554, 1553), (69, 68, 1553, 1552), (70, 69, 1552, 1551), (71, 70, 1551, 1550), (72, 71, 1550, 1549), (73, 72, 1549, 1548), (74, 73, 1548, 1547), (75, 74, 1547, 1546), (1546, 96, 66, 75), (99, 98, 1560, 1561), (100, 99, 1561, 1562), (98, 97, 127, 1560), (101, 100, 1562, 1576), (102, 101, 1576, 1575), (103, 102, 1575, 1574), (104, 103, 1574, 1573), (105, 104, 1573, 1572), (106, 105, 1572, 1571), (130, 106, 1571, 1570), (131, 130, 1570, 1569), (132, 131, 1569, 1568), (133, 132, 1568, 1567), (134, 133, 1567, 1566), (135, 134, 1566, 1565), (136, 135, 1565, 1564), (137, 136, 1564, 1563), (1563, 162, 128, 137), (165, 164, 1577, 1578), (166, 165, 1578, 1579), (164, 163, 197, 1577), (167, 166, 1579, 1593), (168, 167, 1593, 1592), (169, 168, 1592, 1591), (170, 169, 1591, 1590), (171, 170, 1590, 1589), (172, 171, 1589, 1588), (200, 172, 1588, 1587), (201, 200, 1587, 1586), (202, 201, 1586, 1585), (203, 202, 1585, 1584), (204, 203, 1584, 1583), (205, 204, 1583, 1582), (206, 205, 1582, 1581), (207, 206, 1581, 1580), (1580, 236, 198, 207), (239, 238, 1594, 1595), (240, 239, 1595, 1596), (273, 318, 274, 275), (238, 237, 275, 1594), (241, 240, 1596, 1610), (242, 241, 1610, 1609), (243, 242, 1609, 1608), (244, 243, 1608, 1607), (245, 244, 1607, 1606), (1606, 1605, 278, 246, 245), (279, 278, 1605, 1604), (280, 279, 1604, 1603), (281, 280, 1603, 1602), (282, 281, 1602, 1601), (283, 282, 1601, 1600), (284, 283, 1600, 1599), (285, 284, 1599, 1598), (286, 285, 1598, 1597), (1597, 319, 276, 286), (322, 321, 1611, 1612), (323, 322, 1612, 1613), (362, 407, 363, 364), (321, 320, 364, 1611), (324, 323, 1613, 1627), (325, 324, 1627, 1626), (326, 325, 1626, 1625), (327, 326, 1625, 1624), (328, 327, 1624, 1623), (1623, 1622, 367, 329, 328), (368, 367, 1622, 1621), (369, 368, 1621, 1620), (370, 369, 1620, 1619), (371, 370, 1619, 1618), (372, 371, 1618, 1617), (373, 372, 1617, 1616), (374, 373, 1616, 1615), (375, 374, 1615, 1614), (1614, 408, 365, 375), (411, 410, 1628, 1629), (412, 411, 1629, 1630), (452, 499, 453, 454), (410, 409, 454, 1628), (413, 412, 1630, 1644), (414, 413, 1644, 1643), (415, 414, 1643, 1642), (416, 415, 1642, 1641), (417, 416, 1641, 1640), (1640, 1639, 457, 418, 417), (458, 457, 1639, 1638), (459, 458, 1638, 1637), (460, 459, 1637, 1636), (461, 460, 1636, 1635), (462, 461, 1635, 1634), (463, 462, 1634, 1633), (464, 463, 1633, 1632), (465, 464, 1632, 1631), (1631, 500, 455, 465), (503, 502, 1645, 1646), (504, 503, 1646, 1647), (502, 501, 547, 1645), (505, 504, 1647, 1661), (506, 505, 1661, 1660), (507, 506, 1660, 1659), (508, 507, 1659, 1658), (509, 508, 1658, 1657), (1657, 1656, 550, 510, 509), (551, 550, 1656, 1655), (552, 551, 1655, 1654), (553, 552, 1654, 1653), (554, 553, 1653, 1652), (555, 554, 1652, 1651), (556, 555, 1651, 1650), (557, 556, 1650, 1649), (558, 557, 1649, 1648), (1648, 593, 548, 558), (596, 595, 1662, 1663), (597, 596, 1663, 1664), (595, 594, 639, 1662), (598, 597, 1664, 1678), (599, 598, 1678, 1677), (600, 599, 1677, 1676), (601, 600, 1676, 1675), (602, 601, 1675, 1674), (1674, 1673, 642, 603, 602), (643, 642, 1673, 1672), (644, 643, 1672, 1671), (645, 644, 1671, 1670), (646, 645, 1670, 1669), (647, 646, 1669, 1668), (648, 647, 1668, 1667), (649, 648, 1667, 1666), (650, 649, 1666, 1665), (1665, 685, 640, 650), (688, 687, 1679, 1680), (689, 688, 1680, 1681), (810, 776, 732), (687, 686, 731, 1679), (690, 689, 1681, 1695), (691, 690, 1695, 1694), (692, 691, 1694, 1693), (693, 692, 1693, 1692), (694, 693, 1692, 1691), (695, 694, 1691, 1690), (733, 695, 1690, 1689), (734, 733, 1689, 1688), (735, 734, 1688, 1687), (736, 735, 1687, 1686), (737, 736, 1686, 1685), (738, 737, 1685, 1684), (739, 738, 1684, 1683), (740, 739, 1683, 1682), (775, 809, 810, 732), (1031, 1032, 1033, 1034), (1031, 1034, 1035, 1036, 1037, 1038, 1039, 1040, 1041, 1042, 1043, 1044, 1045, 1046, 1047, 1048, 1049, 1050, 1051, 1052, 1053, 1054, 1055, 1056, 1057, 1058, 1059, 1060, 1061, 1062, 1063, 1064), (1064, 1065, 1032, 1031), (1033, 1032, 1065, 1066, 1067, 1068, 1069, 1070, 1071, 1072, 1073, 1074, 1075, 1076, 1077, 1078, 1079, 1080, 1081, 1082, 1083, 1084, 1085, 1086, 1087, 1088, 1089, 1090, 1091, 1092, 1093, 1094), (1034, 1033, 1094, 1035), (1035, 1094, 1093, 1036), (1036, 1093, 1092, 1037), (1037, 1092, 1091, 1038), (1038, 1091, 1090, 1039), (1039, 1090, 1089, 1040), (1040, 1089, 1088, 1041), (1041, 1088, 1087, 1042), (1042, 1087, 1086, 1043), (1043, 1086, 1085, 1044), (1044, 1085, 1084, 1045), (1045, 1084, 1083, 1046), (1046, 1083, 1082, 1047), (1047, 1082, 1081, 1048), (1048, 1081, 1080, 1049), (1049, 1080, 1079, 1050), (1050, 1079, 1078, 1051), (1051, 1078, 1077, 1052), (1052, 1077, 1076, 1053), (1053, 1076, 1075, 1054), (1054, 1075, 1074, 1055), (1055, 1074, 1073, 1056), (1056, 1073, 1072, 1057), (1057, 1072, 1071, 1058), (1058, 1071, 1070, 1059), (1059, 1070, 1069, 1060), (1060, 1069, 1068, 1061), (1061, 1068, 1067, 1062), (1062, 1067, 1066, 1063), (1063, 1066, 1065, 1064), (1095, 1096, 1097, 1098), (1095, 1098, 1099, 1100, 1101, 1102, 1103, 1104, 1105, 1106, 1107, 1108, 1109, 1110, 1111, 1112, 1113, 1114, 1115, 1116, 1117, 1118, 1119, 1120, 1121, 1122, 1123, 1124, 1125, 1126, 1127, 1128), (1128, 1129, 1096, 1095), (1097, 1096, 1129, 1130, 1131, 1132, 1133, 1134, 1135, 1136, 1137, 1138, 1139, 1140, 1141, 1142, 1143, 1144, 1145, 1146, 1147, 1148, 1149, 1150, 1151, 1152, 1153, 1154, 1155, 1156, 1157, 1158), (1098, 1097, 1158, 1099), (1099, 1158, 1157, 1100), (1100, 1157, 1156, 1101), (1101, 1156, 1155, 1102), (1102, 1155, 1154, 1103), (1103, 1154, 1153, 1104), (1104, 1153, 1152, 1105), (1105, 1152, 1151, 1106), (1106, 1151, 1150, 1107), (1107, 1150, 1149, 1108), (1108, 1149, 1148, 1109), (1109, 1148, 1147, 1110), (1110, 1147, 1146, 1111), (1111, 1146, 1145, 1112), (1112, 1145, 1144, 1113), (1113, 1144, 1143, 1114), (1114, 1143, 1142, 1115), (1115, 1142, 1141, 1116), (1116, 1141, 1140, 1117), (1117, 1140, 1139, 1118), (1118, 1139, 1138, 1119), (1119, 1138, 1137, 1120), (1120, 1137, 1136, 1121), (1121, 1136, 1135, 1122), (1122, 1135, 1134, 1123), (1123, 1134, 1133, 1124), (1124, 1133, 1132, 1125), (1125, 1132, 1131, 1126), (1126, 1131, 1130, 1127), (1127, 1130, 1129, 1128), (1159, 1160, 1161, 1162), (1159, 1162, 1163, 1164, 1165, 1166, 1167, 1168, 1169, 1170, 1171, 1172, 1173, 1174, 1175, 1176, 1177, 1178, 1179, 1180, 1181, 1182, 1183, 1184, 1185, 1186, 1187, 1188, 1189, 1190, 1191, 1192), (1192, 1193, 1160, 1159), (1161, 1160, 1193, 1194, 1195, 1196, 1197, 1198, 1199, 1200, 1201, 1202, 1203, 1204, 1205, 1206, 1207, 1208, 1209, 1210, 1211, 1212, 1213, 1214, 1215, 1216, 1217, 1218, 1219, 1220, 1221, 1222), (1162, 1161, 1222, 1163), (1163, 1222, 1221, 1164), (1164, 1221, 1220, 1165), (1165, 1220, 1219, 1166), (1166, 1219, 1218, 1167), (1167, 1218, 1217, 1168), (1168, 1217, 1216, 1169), (1169, 1216, 1215, 1170), (1170, 1215, 1214, 1171), (1171, 1214, 1213, 1172), (1172, 1213, 1212, 1173), (1173, 1212, 1211, 1174), (1174, 1211, 1210, 1175), (1175, 1210, 1209, 1176), (1176, 1209, 1208, 1177), (1177, 1208, 1207, 1178), (1178, 1207, 1206, 1179), (1179, 1206, 1205, 1180), (1180, 1205, 1204, 1181), (1181, 1204, 1203, 1182), (1182, 1203, 1202, 1183), (1183, 1202, 1201, 1184), (1184, 1201, 1200, 1185), (1185, 1200, 1199, 1186), (1186, 1199, 1198, 1187), (1187, 1198, 1197, 1188), (1188, 1197, 1196, 1189), (1189, 1196, 1195, 1190), (1190, 1195, 1194, 1191), (1191, 1194, 1193, 1192), (1223, 1224, 1225, 1226), (1223, 1226, 1227, 1228, 1229, 1230, 1231, 1232, 1233, 1234, 1235, 1236, 1237, 1238, 1239, 1240, 1241, 1242, 1243, 1244, 1245, 1246, 1247, 1248, 1249, 1250, 1251, 1252, 1253, 1254, 1255, 1256), (1256, 1257, 1224, 1223), (1225, 1224, 1257, 1258, 1259, 1260, 1261, 1262, 1263, 1264, 1265, 1266, 1267, 1268, 1269, 1270, 1271, 1272, 1273, 1274, 1275, 1276, 1277, 1278, 1279, 1280, 1281, 1282, 1283, 1284, 1285, 1286), (1226, 1225, 1286, 1227), (1227, 1286, 1285, 1228), (1228, 1285, 1284, 1229), (1229, 1284, 1283, 1230), (1230, 1283, 1282, 1231), (1231, 1282, 1281, 1232), (1232, 1281, 1280, 1233), (1233, 1280, 1279, 1234), (1234, 1279, 1278, 1235), (1235, 1278, 1277, 1236), (1236, 1277, 1276, 1237), (1237, 1276, 1275, 1238), (1238, 1275, 1274, 1239), (1239, 1274, 1273, 1240), (1240, 1273, 1272, 1241), (1241, 1272, 1271, 1242), (1242, 1271, 1270, 1243), (1243, 1270, 1269, 1244), (1244, 1269, 1268, 1245), (1245, 1268, 1267, 1246), (1246, 1267, 1266, 1247), (1247, 1266, 1265, 1248), (1248, 1265, 1264, 1249), (1249, 1264, 1263, 1250), (1250, 1263, 1262, 1251), (1251, 1262, 1261, 1252), (1252, 1261, 1260, 1253), (1253, 1260, 1259, 1254), (1254, 1259, 1258, 1255), (1255, 1258, 1257, 1256), (1287, 1288, 1289, 1290), (1287, 1290, 1291, 1292, 1293, 1294, 1295, 1296, 1297, 1298, 1299, 1300, 1301, 1302, 1303, 1304, 1305, 1306, 1307, 1308, 1309, 1310, 1311, 1312, 1313, 1314, 1315, 1316, 1317, 1318, 1319, 1320), (1320, 1321, 1288, 1287), (1289, 1288, 1321, 1322, 1323, 1324, 1325, 1326, 1327, 1328, 1329, 1330, 1331, 1332, 1333, 1334, 1335, 1336, 1337, 1338, 1339, 1340, 1341, 1342, 1343, 1344, 1345, 1346, 1347, 1348, 1349, 1350), (1290, 1289, 1350, 1291), (1291, 1350, 1349, 1292), (1292, 1349, 1348, 1293), (1293, 1348, 1347, 1294), (1294, 1347, 1346, 1295), (1295, 1346, 1345, 1296), (1296, 1345, 1344, 1297), (1297, 1344, 1343, 1298), (1298, 1343, 1342, 1299), (1299, 1342, 1341, 1300), (1300, 1341, 1340, 1301), (1301, 1340, 1339, 1302), (1302, 1339, 1338, 1303), (1303, 1338, 1337, 1304), (1304, 1337, 1336, 1305), (1305, 1336, 1335, 1306), (1306, 1335, 1334, 1307), (1307, 1334, 1333, 1308), (1308, 1333, 1332, 1309), (1309, 1332, 1331, 1310), (1310, 1331, 1330, 1311), (1311, 1330, 1329, 1312), (1312, 1329, 1328, 1313), (1313, 1328, 1327, 1314), (1314, 1327, 1326, 1315), (1315, 1326, 1325, 1316), (1316, 1325, 1324, 1317), (1317, 1324, 1323, 1318), (1318, 1323, 1322, 1319), (1319, 1322, 1321, 1320), (1351, 1352, 1353, 1354), (1351, 1354, 1355, 1356, 1357, 1358, 1359, 1360, 1361, 1362, 1363, 1364, 1365, 1366, 1367, 1368, 1369, 1370, 1371, 1372, 1373, 1374, 1375, 1376, 1377, 1378, 1379, 1380, 1381, 1382, 1383, 1384), (1384, 1385, 1352, 1351), (1353, 1352, 1385, 1386, 1387, 1388, 1389, 1390, 1391, 1392, 1393, 1394, 1395, 1396, 1397, 1398, 1399, 1400, 1401, 1402, 1403, 1404, 1405, 1406, 1407, 1408, 1409, 1410, 1411, 1412, 1413, 1414), (1354, 1353, 1414, 1355), (1355, 1414, 1413, 1356), (1356, 1413, 1412, 1357), (1357, 1412, 1411, 1358), (1358, 1411, 1410, 1359), (1359, 1410, 1409, 1360), (1360, 1409, 1408, 1361), (1361, 1408, 1407, 1362), (1362, 1407, 1406, 1363), (1363, 1406, 1405, 1364), (1364, 1405, 1404, 1365), (1365, 1404, 1403, 1366), (1366, 1403, 1402, 1367), (1367, 1402, 1401, 1368), (1368, 1401, 1400, 1369), (1369, 1400, 1399, 1370), (1370, 1399, 1398, 1371), (1371, 1398, 1397, 1372), (1372, 1397, 1396, 1373), (1373, 1396, 1395, 1374), (1374, 1395, 1394, 1375), (1375, 1394, 1393, 1376), (1376, 1393, 1392, 1377), (1377, 1392, 1391, 1378), (1378, 1391, 1390, 1379), (1379, 1390, 1389, 1380), (1380, 1389, 1388, 1381), (1381, 1388, 1387, 1382), (1382, 1387, 1386, 1383), (1383, 1386, 1385, 1384), (1415, 1416, 1417, 1418), (1415, 1418, 1419, 1420, 1421, 1422, 1423, 1424, 1425, 1426, 1427, 1428, 1429, 1430, 1431, 1432, 1433, 1434, 1435, 1436, 1437, 1438, 1439, 1440, 1441, 1442, 1443, 1444, 1445, 1446, 1447, 1448), (1448, 1449, 1416, 1415), (1417, 1416, 1449, 1450, 1451, 1452, 1453, 1454, 1455, 1456, 1457, 1458, 1459, 1460, 1461, 1462, 1463, 1464, 1465, 1466, 1467, 1468, 1469, 1470, 1471, 1472, 1473, 1474, 1475, 1476, 1477, 1478), (1418, 1417, 1478, 1419), (1419, 1478, 1477, 1420), (1420, 1477, 1476, 1421), (1421, 1476, 1475, 1422), (1422, 1475, 1474, 1423), (1423, 1474, 1473, 1424), (1424, 1473, 1472, 1425), (1425, 1472, 1471, 1426), (1426, 1471, 1470, 1427), (1427, 1470, 1469, 1428), (1428, 1469, 1468, 1429), (1429, 1468, 1467, 1430), (1430, 1467, 1466, 1431), (1431, 1466, 1465, 1432), (1432, 1465, 1464, 1433), (1433, 1464, 1463, 1434), (1434, 1463, 1462, 1435), (1435, 1462, 1461, 1436), (1436, 1461, 1460, 1437), (1437, 1460, 1459, 1438), (1438, 1459, 1458, 1439), (1439, 1458, 1457, 1440), (1440, 1457, 1456, 1441), (1441, 1456, 1455, 1442), (1442, 1455, 1454, 1443), (1443, 1454, 1453, 1444), (1444, 1453, 1452, 1445), (1445, 1452, 1451, 1446), (1446, 1451, 1450, 1447), (1447, 1450, 1449, 1448), (1479, 1480, 1481, 1482), (1479, 1482, 1483, 1484, 1485, 1486, 1487, 1488, 1489, 1490, 1491, 1492, 1493, 1494, 1495, 1496, 1497, 1498, 1499, 1500, 1501, 1502, 1503, 1504, 1505, 1506, 1507, 1508, 1509, 1510, 1511, 1512), (1512, 1513, 1480, 1479), (1481, 1480, 1513, 1514, 1515, 1516, 1517, 1518, 1519, 1520, 1521, 1522, 1523, 1524, 1525, 1526, 1527, 1528, 1529, 1530, 1531, 1532, 1533, 1534, 1535, 1536, 1537, 1538, 1539, 1540, 1541, 1542), (1482, 1481, 1542, 1483), (1483, 1542, 1541, 1484), (1484, 1541, 1540, 1485), (1485, 1540, 1539, 1486), (1486, 1539, 1538, 1487), (1487, 1538, 1537, 1488), (1488, 1537, 1536, 1489), (1489, 1536, 1535, 1490), (1490, 1535, 1534, 1491), (1491, 1534, 1533, 1492), (1492, 1533, 1532, 1493), (1493, 1532, 1531, 1494), (1494, 1531, 1530, 1495), (1495, 1530, 1529, 1496), (1496, 1529, 1528, 1497), (1497, 1528, 1527, 1498), (1498, 1527, 1526, 1499), (1499, 1526, 1525, 1500), (1500, 1525, 1524, 1501), (1501, 1524, 1523, 1502), (1502, 1523, 1522, 1503), (1503, 1522, 1521, 1504), (1504, 1521, 1520, 1505), (1505, 1520, 1519, 1506), (1506, 1519, 1518, 1507), (1507, 1518, 1517, 1508), (1508, 1517, 1516, 1509), (1509, 1516, 1515, 1510), (1510, 1515, 1514, 1511), (1511, 1514, 1513, 1512), (732, 776, 742, 697), (732, 697, 652, 695, 733, 734, 735, 736, 737, 738, 739, 740), (1679, 731, 730, 775, 1682, 1683, 1684, 1685, 1686, 1687, 1688, 1689, 1690, 1691, 1692, 1693, 1694, 1695, 1681, 1680), (1628, 454, 453, 500, 1631, 1632, 1633, 1634, 1635, 1636, 1637, 1638, 1639, 1640, 1641, 1642, 1643, 1644, 1630, 1629), (729, 774, 730, 731), (195, 235, 196, 197), (125, 161, 126, 127), (26, 41, 42, 43, 44, 45, 46, 47, 48, 49, 28, 17), (1543, 40, 65, 96, 1546, 1547, 1548, 1549, 1550, 1551, 1552, 1553, 1554, 1555, 1556, 1557, 1558, 1559, 1545, 1544), (1560, 127, 126, 162, 1563, 1564, 1565, 1566, 1567, 1568, 1569, 1570, 1571, 1572, 1573, 1574, 1575, 1576, 1562, 1561), (318, 362, 319, 274), (235, 273, 236, 196), (161, 195, 162, 126), (95, 125, 96, 65), (731, 686, 1698, 1697), (1697, 1698, 1700, 1699), (1699, 1700, 1702, 1701), (1701, 1702, 1704, 1703), (1703, 1704, 1706, 1705), (1705, 1706, 1708, 1707), (1707, 1708, 1710, 1709), (1709, 1710, 1712, 1711), (1711, 1712, 1714, 1713), (1713, 1714, 1716, 1715), (1715, 1716, 1718, 1717), (1717, 1718, 1720, 1719), (1719, 1720, 1722, 1721), (1721, 1722, 1724, 1723), (1725, 1726, 640, 685), (1723, 1724, 1726, 1725), (685, 729, 731, 1697, 1699, 1701, 1703, 1705, 1707, 1709, 1711, 1713, 1715, 1717, 1719, 1721, 1723, 1725), (1727, 1728, 1730, 1729), (1729, 1730, 1732, 1731), (1731, 1732, 1734, 1733), (1733, 1734, 1736, 1735), (1735, 1736, 1738, 1737), (1737, 1738, 1740, 1739), (1739, 1740, 1742, 1741), (1741, 1742, 1744, 1743), (1743, 1744, 1746, 1745), (1745, 1746, 1748, 1747), (1747, 1748, 1750, 1749), (1749, 1750, 1752, 1751), (1751, 1752, 1754, 1753), (1755, 1756, 548, 593), (1753, 1754, 1756, 1755), (547, 501, 1758, 1757), (1757, 1758, 1760, 1759), (1759, 1760, 1762, 1761), (1761, 1762, 1764, 1763), (1763, 1764, 1766, 1765), (1765, 1766, 1768, 1767), (1767, 1768, 1770, 1769), (1769, 1770, 1772, 1771), (1771, 1772, 1774, 1773), (1773, 1774, 1776, 1775), (1775, 1776, 1778, 1777), (1777, 1778, 1780, 1779), (1779, 1780, 1782, 1781), (1781, 1782, 1784, 1783), (1785, 1786, 455, 500), (1783, 1784, 1786, 1785), (454, 409, 1788, 1787), (1787, 1788, 1790, 1789), (1789, 1790, 1792, 1791), (1791, 1792, 1794, 1793), (1793, 1794, 1796, 1795), (1795, 1796, 1798, 1797), (1797, 1798, 1800, 1799), (1799, 1800, 1802, 1801), (1801, 1802, 1804, 1803), (1803, 1804, 1806, 1805), (1805, 1806, 1808, 1807), (1807, 1808, 1810, 1809), (1809, 1810, 1812, 1811), (1811, 1812, 1814, 1813), (1815, 1816, 365, 408), (1813, 1814, 1816, 1815), (452, 454, 1787, 1789, 1791, 1793, 1795, 1797, 1799, 1801, 1803, 1805, 1807, 1809, 1811, 1813, 1815, 408), (1817, 1818, 1820, 1819), (1819, 1820, 1822, 1821), (1821, 1822, 1824, 1823), (1823, 1824, 1826, 1825), (1825, 1826, 1828, 1827), (1827, 1828, 1830, 1829), (1829, 1830, 1832, 1831), (1831, 1832, 1834, 1833), (1833, 1834, 1836, 1835), (1835, 1836, 1838, 1837), (1837, 1838, 1840, 1839), (1839, 1840, 1842, 1841), (1841, 1842, 1844, 1843), (1845, 1846, 276, 319), (1843, 1844, 1846, 1845), (275, 237, 1848, 1847), (1847, 1848, 1850, 1849), (1849, 1850, 1852, 1851), (1851, 1852, 1854, 1853), (1853, 1854, 1856, 1855), (1855, 1856, 1858, 1857), (1857, 1858, 1860, 1859), (1859, 1860, 1862, 1861), (1861, 1862, 1864, 1863), (1863, 1864, 1866, 1865), (1865, 1866, 1868, 1867), (1867, 1868, 1870, 1869), (1869, 1870, 1872, 1871), (1871, 1872, 1874, 1873), (1875, 1876, 198, 236), (1873, 1874, 1876, 1875), (197, 163, 1879, 1878), (1878, 1879, 1881, 1880), (1880, 1881, 1883, 1882), (1882, 1883, 1885, 1884), (1884, 1885, 1887, 1886), (1886, 1887, 1889, 1888), (1888, 1889, 1891, 1890), (1890, 1891, 1893, 1892), (1892, 1893, 1895, 1894), (1894, 1895, 1897, 1896), (1896, 1897, 1899, 1898), (1898, 1899, 1901, 1900), (1900, 1901, 1903, 1902), (1902, 1903, 1905, 1904), (1906, 1907, 128, 162), (1904, 1905, 1907, 1906), (127, 97, 1909, 1908), (1908, 1909, 1911, 1910), (1910, 1911, 1913, 1912), (1912, 1913, 1915, 1914), (1914, 1915, 1917, 1916), (1916, 1917, 1919, 1918), (1918, 1919, 1921, 1920), (1920, 1921, 1923, 1922), (1922, 1923, 1925, 1924), (1924, 1925, 1927, 1926), (1926, 1927, 1929, 1928), (1928, 1929, 1931, 1930), (1930, 1931, 1933, 1932), (1932, 1933, 1935, 1934), (129, 128, 1907, 1905, 1903, 1901, 1899, 1897, 1895, 1893, 1891, 1889, 1887, 1885, 1883, 1881, 1879, 163), (1934, 1935, 1937, 1936), (1936, 1937, 66, 96), (67, 66, 1937, 1935, 1933, 1931, 1929, 1927, 1925, 1923, 1921, 1919, 1917, 1915, 1913, 1911, 1909, 97), (125, 127, 1908, 1910, 1912, 1914, 1916, 1918, 1920, 1922, 1924, 1926, 1928, 1930, 1932, 1934, 1936, 96), (195, 197, 1878, 1880, 1882, 1884, 1886, 1888, 1890, 1892, 1894, 1896, 1898, 1900, 1902, 1904, 1906, 162), (641, 640, 1726, 1724, 1722, 1720, 1718, 1716, 1714, 1712, 1710, 1708, 1706, 1704, 1702, 1700, 1698, 686), (639, 594, 1728, 1727), (366, 365, 1816, 1814, 1812, 1810, 1808, 1806, 1804, 1802, 1800, 1798, 1796, 1794, 1792, 1790, 1788, 409), (545, 547, 1757, 1759, 1761, 1763, 1765, 1767, 1769, 1771, 1773, 1775, 1777, 1779, 1781, 1783, 1785, 500), (456, 455, 1786, 1784, 1782, 1780, 1778, 1776, 1774, 1772, 1770, 1768, 1766, 1764, 1762, 1760, 1758, 501), (1746, 1744, 1750, 1748), (549, 548, 1756, 1754, 1752, 1750, 1744, 1742, 1740, 1738, 1736, 1734, 1732, 1730, 1728, 594), (637, 639, 1727, 1729, 1731, 1733, 1735, 1737, 1739, 1741, 1743, 1745, 1747, 1749, 1751, 1753, 1755, 593), (364, 320, 1818, 1817), (362, 364, 1817, 1819, 1821, 1823, 1825, 1827, 1829, 1831, 1833, 1835, 1837, 1839, 1841, 1843, 1845, 319), (277, 276, 1846, 1844, 1842, 1840, 1838, 1836, 1834, 1832, 1830, 1828, 1826, 1824, 1822, 1820, 1818, 320), (199, 198, 1876, 1874, 1872, 1870, 1868, 1866, 1864, 1862, 1860, 1858, 1856, 1854, 1852, 1850, 1848, 237), (273, 275, 1847, 1849, 1851, 1853, 1855, 1857, 1859, 1861, 1863, 1865, 1867, 1869, 1871, 1873, 1875, 236)])
me_cube_001.use_remesh_preserve_volume = False
me_cube_001.use_remesh_preserve_attributes = False
me_cube_001.use_mirror_vertex_groups = False
me_cube_001.update()

# ---- objects
ob_cube = bpy.data.objects.new('Cube', me_cube_001)

# ---- transforms, parenting, visibility, modifiers, constraints
ob_cube.location = (0.0, 0.0, 0.0)
ob_cube.scale = (1.0, 1.0, 1.091)
ob_cube.show_wire = True
ob_cube.show_all_edges = True
ob_cube.lineart.crease_threshold = 0.0

# ---- collection membership
col_collection_1.objects.link(ob_cube)

# ---- scene / render settings (as saved in the file)
scene.frame_start = 1; scene.frame_end = 250; scene.frame_set(4)
scene.render.engine = 'BLENDER_EEVEE_NEXT'
scene.render.resolution_percentage = 50
scene.render.dither_intensity = 0.0
scene.cycles.use_denoising = False
scene.cycles.samples = 10
scene.cycles.sampling_pattern = 'TABULATED_SOBOL'
scene.cycles.light_sampling_threshold = 0.0
scene.cycles.use_adaptive_sampling = False
scene.cycles.use_light_tree = False
scene.cycles.blur_glossy = 0.0
scene.cycles.pixel_filter_type = 'GAUSSIAN'
scene.cycles.sample_clamp_indirect = 0.0
scene.view_settings.view_transform = 'Standard'
bpy.context.view_layer.update()

# ---- added for rendering (the .blend has no active camera and no usable light): camera, sun
cam_auto = bpy.data.cameras.new('AutoCamera')
cam_auto.lens = 50.0
cam_auto.sensor_width = 36.0
cam_auto.clip_end = 1087.14
ob_auto_camera = bpy.data.objects.new('AutoCamera', cam_auto)
scene.collection.objects.link(ob_auto_camera)
ob_auto_camera.location = (61.0986, -74.3347, 52.2911)
ob_auto_camera.rotation_euler = (1.09748, -7.21219e-08, 0.694738)
scene.camera = ob_auto_camera
light_auto_sun = bpy.data.lights.new('AutoSun', 'SUN')
light_auto_sun.energy = 3.0
light_auto_sun.angle = 0.0523599
ob_auto_sun = bpy.data.objects.new('AutoSun', light_auto_sun)
scene.collection.objects.link(ob_auto_sun)
ob_auto_sun.rotation_euler = (0.872665, 0.174533, 0.523599)
bpy.context.view_layer.update()
